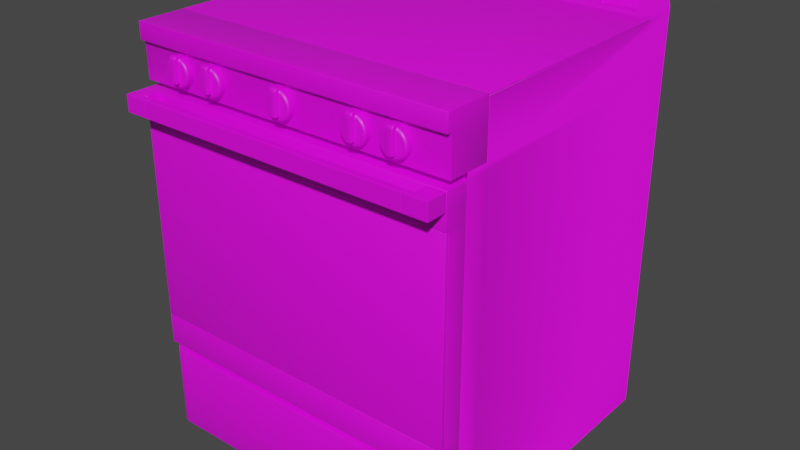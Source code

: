 # Source: Stove_2_.blend  (saved by Blender 3.2.14; exported with 4.5.12 LTS)
import bpy
from mathutils import Matrix  # noqa: F401  (used for matrix-valued properties, if any)

bpy.ops.wm.read_factory_settings(use_empty=True)
scene = bpy.context.scene
scene.name = 'Scene'

# ---- collections
col_collection = bpy.data.collections.new('Collection'); scene.collection.children.link(col_collection)
col_ref = bpy.data.collections.new('Ref'); scene.collection.children.link(col_ref)

# ---- images (referenced by path relative to the original .blend; pixels are not part of the script)
import os
ASSET_DIR = os.environ.get("B2B_ASSET_DIR", "")  # directory of the original .blend (textures are referenced by path, not embedded)
HERE = os.path.dirname(os.path.abspath(__file__))  # packed textures are extracted next to this script under _unpacked/

def load_image(name, relpath, width, height, colorspace="sRGB"):
    """Load a texture the original file referenced (path relative to the .blend, or extracted next to this script)."""
    p = next((c for c in (os.path.join(HERE, relpath), os.path.join(ASSET_DIR, relpath)) if relpath and os.path.exists(c)), "")
    if p:
        img = bpy.data.images.load(p, check_existing=True)
        img.name = name
    else:  # same state as the original file: an image datablock whose file is absent (Cycles renders it pink)
        img = bpy.data.images.new(name, width, height)
        img.source = "FILE"
        img.filepath = "//" + (relpath or name)
    img.colorspace_settings.name = colorspace
    return img
img_stove_picture_above_psd_001 = load_image('Stove picture above.psd.001', 'texture pictures/Stove picture above.psd', 1024, 1024, 'sRGB')

# ---- materials (node trees are filled in below, after node groups)
mat_material_001 = bpy.data.materials.new('Material.001')
mat_material_001.use_transparent_shadow = False

# ---- material node trees
mat_material_001.use_nodes = True; mat_material_001.node_tree.nodes.clear()
_N = mat_material_001.node_tree.nodes; _L = mat_material_001.node_tree.links
n0 = _N.new('ShaderNodeBsdfPrincipled'); n0.name = 'Principled BSDF'; n0.location = (10, 300)
n0.distribution = 'GGX'
n0.subsurface_method = 'RANDOM_WALK_SKIN'
n0.inputs[3].default_value = 1.45
n0.inputs[27].default_value = (0.0, 0.0, 0.0, 1.0)
n0.inputs[28].default_value = 1.0
n1 = _N.new('ShaderNodeOutputMaterial'); n1.name = 'Material Output'; n1.location = (300, 300)
n2 = _N.new('ShaderNodeTexImage'); n2.name = 'Image Texture'; n2.location = (-329, 52)
n2.image = img_stove_picture_above_psd_001
_L.new(n0.outputs[0], n1.inputs[0])
_L.new(n2.outputs[0], n0.inputs[0])
n1.is_active_output = True

# ---- world
world_world = bpy.data.worlds.new('World'); scene.world = world_world
world_world.use_nodes = True; world_world.node_tree.nodes.clear()
_N = world_world.node_tree.nodes; _L = world_world.node_tree.links
n0 = _N.new('ShaderNodeOutputWorld'); n0.name = 'World Output'; n0.location = (300, 300)
n1 = _N.new('ShaderNodeBackground'); n1.name = 'Background'; n1.location = (10, 300)
n1.inputs[0].default_value = (0.05088, 0.05088, 0.05088, 1.0)
_L.new(n1.outputs[0], n0.inputs[0])
n0.is_active_output = True
world_world.color = (0.05088, 0.05088, 0.05088)
world_world.use_sun_shadow = False
world_world.sun_shadow_jitter_overblur = 0.0

# ---- meshes
me_cube_001 = bpy.data.meshes.new('Cube.001')
me_cube_001.from_pydata([(-0.3794, -0.3456, 0.0), (-0.3794, -0.3456, 0.9493), (-0.3794, 0.3794, 0.0), (-0.3794, 0.3794, 0.9493), (0.3794, -0.3456, 0.0), (0.3794, -0.3456, 0.9493), (0.3794, 0.3794, 0.0), (-0.3794, -0.3456, 0.0), (-0.3794, -0.3456, 0.9493), (0.3794, -0.3456, 0.0), (0.3794, -0.3456, 0.9493), (-0.3794, 0.3794, 0.9493), (0.3794, 0.3794, 0.0), (-0.3794, 0.3794, 0.0), (-0.3794, -0.2346, 0.0), (0.3794, -0.2346, 0.0), (-0.3794, -0.3456, 0.1966), (-0.3794, -0.3456, 0.2108), (-0.3794, 0.3794, 0.1966), (-0.3794, 0.3794, 0.2108), (0.3794, 0.3794, 0.1966), (0.3794, 0.3794, 0.2108), (0.3794, -0.3456, 0.1966), (0.3794, -0.3456, 0.2108), (0.3794, -0.3456, 0.2108), (0.3794, -0.3456, 0.1967), (-0.3794, -0.3456, 0.1967), (-0.3794, -0.3456, 0.2108), (0.3794, 0.3794, 0.1967), (0.3794, 0.3794, 0.2108), (-0.3794, 0.3794, 0.2108), (-0.3794, 0.3794, 0.1967), (-0.3794, -0.2346, 0.1967), (-0.3794, -0.2346, 0.2108), (0.3794, -0.2346, 0.2108), (0.3794, -0.2346, 0.1967), (-0.3794, -0.3456, 0.8122), (-0.3794, -0.3456, 0.8264), (-0.3794, 0.3794, 0.8122), (-0.3794, 0.3794, 0.8264), (0.3794, 0.3794, 0.8122), (0.3794, 0.3794, 0.8264), (0.3794, -0.3456, 0.8122), (0.3794, -0.3456, 0.8264), (0.3794, -0.3456, 0.8264), (0.3794, -0.3456, 0.8122), (-0.3794, -0.3456, 0.8122), (-0.3794, -0.3456, 0.8264), (0.3794, 0.3794, 0.8122), (0.3794, 0.3794, 0.8264), (-0.3794, 0.3794, 0.8264), (-0.3794, 0.3794, 0.8122), (-0.3794, -0.2346, 0.8122), (-0.3794, -0.2346, 0.8263), (0.3794, -0.2346, 0.8263), (0.3794, -0.2346, 0.8122), (-0.3794, -0.2901, 0.0), (0.3794, -0.2901, 0.0), (-0.3794, -0.2901, 0.2108), (-0.3794, -0.2901, 0.1967), (0.3794, -0.2901, 0.2108), (0.3794, -0.2901, 0.1967), (-0.3794, -0.2901, 0.8264), (-0.3794, -0.2901, 0.8122), (0.3794, -0.2901, 0.8264), (0.3794, -0.2901, 0.8122), (-0.3794, 0.3794, 0.9449), (0.3794, 0.3794, 0.9449), (-0.3794, 0.3794, 0.9449), (0.3794, 0.3794, 0.9449), (0.3794, -0.2346, 0.9449), (-0.3794, -0.2346, 0.9449), (0.3794, 0.3042, 0.9449), (-0.3794, 0.3042, 0.9449)], [(7, 0), (11, 3), (10, 5), (1, 8), (4, 9), (17, 27), (26, 16), (24, 23), (22, 25), (37, 47), (46, 36), (44, 43), (42, 45)], [(2, 6, 12, 13), (33, 30, 31, 32), (49, 69, 72, 70, 54), (14, 32, 31, 13), (58, 63, 52, 33), (21, 40, 48, 29), (30, 51, 38, 19), (19, 38, 40, 21), (48, 55, 34, 29), (52, 51, 30, 33), (13, 31, 18, 2), (56, 59, 32, 14), (2, 18, 20, 6), (6, 20, 28, 12), (29, 34, 35, 28), (53, 50, 51, 52), (58, 33, 32, 59), (21, 29, 28, 20), (19, 21, 20, 18), (30, 19, 18, 31), (49, 54, 55, 48), (12, 28, 35, 15), (62, 53, 52, 63), (41, 49, 48, 40), (39, 41, 40, 38), (50, 39, 38, 51), (54, 64, 65, 55), (34, 60, 61, 35), (15, 35, 61, 57), (34, 55, 65, 60), (14, 15, 57, 56), (53, 71, 73, 68, 50), (66, 73, 71, 70, 72, 67), (39, 66, 67, 41), (50, 68, 66, 39), (41, 67, 69, 49), (71, 53, 54, 70), (62, 64, 54, 53), (65, 64, 62, 63, 58, 59, 56, 57, 61, 60), (13, 12, 15, 14)])
me_cube_001.polygons.foreach_set('use_smooth', [True] * 40)
_uv = me_cube_001.uv_layers.new(name='UVMap')
_uv.uv.foreach_set('vector', [0.8974, 0.9323, 0.8974, 0.9323, 0.8974, 0.9323, 0.8974, 0.9323, 0.1931, 0.4639, 0.1951, 0.4639, 0.1951, 0.4635, 0.1931, 0.4635, 0.1955, 0.5162, 0.1955, 0.52, 0.1957, 0.52, 0.1975, 0.52, 0.1975, 0.5162, 0.1931, 0.4571, 0.1931, 0.4635, 0.1951, 0.4635, 0.1951, 0.4571, 0.1307, 0.4981, 0.1307, 0.4886, 0.1311, 0.4886, 0.1311, 0.4981, 0.2555, 0.2366, 0.2555, 0.04733, 0.2555, 0.04733, 0.2555, 0.2366, 0.2163, 0.5452, 0.2163, 0.3559, 0.2163, 0.3559, 0.2163, 0.5452, 0.1953, 0.5131, 0.1953, 0.4935, 0.1929, 0.4935, 0.1929, 0.5131, 0.1955, 0.5157, 0.1975, 0.5157, 0.1975, 0.496, 0.1955, 0.496, 0.1931, 0.4836, 0.1951, 0.4836, 0.1951, 0.4639, 0.1931, 0.4639, 0.8974, 0.9323, 0.8974, 0.9323, 0.8974, 0.9323, 0.8974, 0.9323, 0.1307, 0.5014, 0.1307, 0.4983, 0.1311, 0.4983, 0.1311, 0.5014, 0.1953, 0.52, 0.1953, 0.5136, 0.1929, 0.5136, 0.1929, 0.52, 0.8974, 0.9323, 0.8974, 0.9323, 0.8974, 0.9323, 0.8974, 0.9323, 0.1955, 0.496, 0.1975, 0.496, 0.1975, 0.4956, 0.1955, 0.4956, 0.1931, 0.4841, 0.1951, 0.4841, 0.1951, 0.4836, 0.1931, 0.4836, 0.1307, 0.4981, 0.1311, 0.4981, 0.1311, 0.4983, 0.1307, 0.4983, 0.8974, 0.9323, 0.8974, 0.9323, 0.8974, 0.9323, 0.8974, 0.9323, 0.1953, 0.5131, 0.1929, 0.5131, 0.1929, 0.5136, 0.1953, 0.5136, 0.8974, 0.9323, 0.8974, 0.9323, 0.8974, 0.9323, 0.8974, 0.9323, 0.1955, 0.5162, 0.1975, 0.5162, 0.1975, 0.5157, 0.1955, 0.5157, 0.1955, 0.4891, 0.1955, 0.4956, 0.1975, 0.4956, 0.1975, 0.4891, 0.1307, 0.4884, 0.1311, 0.4884, 0.1311, 0.4886, 0.1307, 0.4886, 0.4638, 0.9318, 0.4638, 0.9318, 0.4638, 0.9318, 0.4638, 0.9318, 0.1953, 0.493, 0.1929, 0.493, 0.1929, 0.4935, 0.1953, 0.4935, 0.4449, 0.8889, 0.4449, 0.8889, 0.4449, 0.8889, 0.4449, 0.8889, 0.1407, 0.473, 0.1411, 0.473, 0.1411, 0.4732, 0.1407, 0.4732, 0.1407, 0.4827, 0.1411, 0.4827, 0.1411, 0.4829, 0.1407, 0.4829, 0.1407, 0.486, 0.1407, 0.4829, 0.1411, 0.4829, 0.1411, 0.486, 0.1407, 0.4827, 0.1407, 0.4732, 0.1411, 0.4732, 0.1411, 0.4827, 0.4948, 0.005546, 0.4948, 0.2444, 0.4774, 0.2444, 0.4774, 0.005546, 0.1931, 0.4841, 0.1931, 0.488, 0.1948, 0.488, 0.1951, 0.488, 0.1951, 0.4841, 0.6706, 0.4944, 0.647, 0.4944, 0.4774, 0.4944, 0.4774, 0.2555, 0.647, 0.2555, 0.6706, 0.2555, 0.1953, 0.493, 0.1953, 0.4891, 0.1929, 0.4891, 0.1929, 0.493, 0.2163, 0.3514, 0.2163, 0.3141, 0.2163, 0.3141, 0.2163, 0.3514, 0.2555, 0.04287, 0.2555, 0.005546, 0.2555, 0.005546, 0.2555, 0.04287, 0.1592, 0.6226, 0.1966, 0.6226, 0.1966, 0.8615, 0.1592, 0.8615, 0.5059, 0.9943, 0.5059, 0.7554, 0.5234, 0.7554, 0.5234, 0.9943, 0.1564, 0.5227, 0.1564, 0.524, 0.09274, 0.524, 0.09274, 0.5227, 0.09274, 0.4665, 0.09274, 0.4652, 0.09274, 0.4468, 0.1564, 0.4468, 0.1564, 0.4652, 0.1564, 0.4665, 0.6881, 0.005546, 0.6881, 0.2444, 0.4948, 0.2444, 0.4948, 0.005546])
me_cube_001.materials.append(mat_material_001)
me_cube_001.update()
me_cube_002 = bpy.data.meshes.new('Cube.002')
me_cube_002.from_pydata([(-0.3794, -0.3456, 0.9493), (0.3794, -0.3456, 0.9493), (0.3794, -0.2346, 0.9493), (-0.3794, -0.2346, 0.9493), (-0.3794, -0.2346, 0.8263), (0.3794, -0.2346, 0.8263), (-0.3794, -0.3456, 0.9106), (0.3794, -0.3456, 0.9106), (0.3794, -0.2346, 0.9106), (-0.3794, -0.2346, 0.9106), (0.3794, -0.3351, 0.9493), (-0.3794, -0.3351, 0.9493), (-0.3794, -0.3351, 0.8264), (0.3794, -0.3351, 0.8264), (-0.3794, -0.3351, 0.9106), (0.3794, -0.3351, 0.9106)], [], [(13, 12, 4, 5), (15, 10, 1, 7), (10, 11, 0, 1), (9, 8, 5, 4), (14, 11, 3, 9), (0, 6, 7, 1), (12, 14, 9, 4), (3, 2, 8, 9), (5, 8, 15, 13), (15, 14, 12, 13), (6, 0, 11, 14), (2, 3, 11, 10), (8, 2, 10, 15), (6, 14, 15, 7)])
me_cube_002.polygons.foreach_set('use_smooth', [True] * 14)
_uv = me_cube_002.uv_layers.new(name='UVMap')
_uv.uv.foreach_set('vector', [0.188, 0.4894, 0.4269, 0.4874, 0.4271, 0.5191, 0.1883, 0.5211, 0.1063, 0.5019, 0.1063, 0.5094, 0.103, 0.5094, 0.103, 0.5019, 0.8618, 0.5055, 0.8618, 0.7443, 0.8585, 0.7443, 0.8585, 0.5055, 0.4203, 0.8242, 0.4203, 0.5853, 0.4468, 0.5853, 0.4468, 0.8242, 0.1346, 0.4713, 0.1346, 0.4788, 0.103, 0.4788, 0.103, 0.4713, 0.4302, 0.4616, 0.4299, 0.4738, 0.1911, 0.469, 0.1913, 0.4568, 0.1346, 0.455, 0.1346, 0.4713, 0.103, 0.4713, 0.103, 0.455, 0.4081, 0.8242, 0.4081, 0.5853, 0.4203, 0.5853, 0.4203, 0.8242, 0.138, 0.4856, 0.138, 0.5019, 0.1063, 0.5019, 0.1063, 0.4856, 0.4253, 0.4885, 0.1865, 0.491, 0.1862, 0.4645, 0.4251, 0.462, 0.138, 0.4713, 0.138, 0.4788, 0.1346, 0.4788, 0.1346, 0.4713, 0.9338, 0.5312, 0.5888, 0.5261, 0.5896, 0.4867, 0.9346, 0.4919, 0.138, 0.5019, 0.138, 0.5094, 0.1063, 0.5094, 0.1063, 0.5019, 0.3424, 0.4802, 0.3425, 0.4835, 0.1037, 0.488, 0.1036, 0.4847])
me_cube_002.materials.append(mat_material_001)
me_cube_002.update()
me_cube_003 = bpy.data.meshes.new('Cube.003')
me_cube_003.from_pydata([(0.3794, -0.3456, 0.2108), (-0.3794, -0.3456, 0.2108), (0.3794, -0.3456, 0.8122), (-0.3794, -0.3456, 0.8122), (-0.3794, -0.2901, 0.2108), (0.3794, -0.2901, 0.2108), (-0.3794, -0.2901, 0.8122), (0.3794, -0.2901, 0.8122), (-0.3794, -0.3456, 0.2823), (0.3794, -0.3456, 0.2823), (0.3794, -0.2901, 0.2823), (-0.3794, -0.2901, 0.2823), (0.3794, -0.3456, 0.7353), (-0.3794, -0.3456, 0.7353), (0.3794, -0.2901, 0.7353), (-0.3794, -0.2901, 0.7353), (0.3794, -0.3374, 0.2108), (-0.3794, -0.3374, 0.8122), (-0.3794, -0.3374, 0.2108), (0.3794, -0.3374, 0.8122), (-0.3794, -0.3374, 0.2823), (0.3794, -0.3374, 0.2823), (-0.3794, -0.3374, 0.7353), (0.3794, -0.3374, 0.7353), (0.3794, -0.2901, 0.293), (0.3794, -0.2901, 0.7246), (-0.3794, -0.2901, 0.7246), (-0.3794, -0.2901, 0.293), (0.3794, -0.3374, 0.293), (0.3794, -0.3374, 0.7246), (-0.3794, -0.3374, 0.7246), (-0.3794, -0.3374, 0.293), (0.3794, -0.3456, 0.7737), (-0.3794, -0.3456, 0.7737), (0.3794, -0.2901, 0.7737), (-0.3794, -0.2901, 0.7737), (-0.3794, -0.3374, 0.7737), (0.3794, -0.3374, 0.7737)], [], [(37, 19, 2, 32), (36, 17, 6, 35), (9, 8, 1, 0), (18, 20, 11, 4), (16, 21, 9, 0), (28, 31, 20, 21), (20, 31, 27, 11), (10, 24, 28, 21), (5, 10, 21, 16), (1, 8, 20, 18), (7, 6, 17, 19), (33, 3, 17, 36), (34, 7, 19, 37), (30, 22, 15, 26), (25, 14, 23, 29), (12, 13, 22, 23), (25, 29, 28, 24), (30, 26, 27, 31), (24, 27, 26, 25), (29, 30, 31, 28), (34, 35, 6, 7), (19, 17, 3, 2), (0, 1, 18, 16), (4, 5, 16, 18), (5, 4, 11, 10), (35, 34, 14, 15), (23, 22, 30, 29), (3, 33, 32, 2), (14, 34, 37, 23), (13, 33, 36, 22), (27, 24, 10, 11), (22, 36, 35, 15), (23, 37, 32, 12), (15, 14, 25, 26), (8, 9, 21, 20), (32, 33, 13, 12)])
me_cube_003.polygons.foreach_set('use_smooth', [True] * 36)
_uv = me_cube_003.uv_layers.new(name='UVMap')
_uv.uv.foreach_set('vector', [0.1423, 0.4792, 0.1423, 0.4841, 0.1421, 0.4841, 0.1421, 0.4792, 0.1463, 0.4859, 0.1472, 0.486, 0.1472, 0.492, 0.1463, 0.4919, 0.3849, 0.5065, 0.146, 0.5098, 0.1457, 0.4873, 0.3846, 0.484, 0.1451, 0.48, 0.1468, 0.4801, 0.1468, 0.4861, 0.1451, 0.486, 0.1589, 0.4693, 0.1573, 0.4692, 0.1573, 0.4682, 0.1589, 0.4683, 0.8384, 0.2444, 0.8384, 0.005546, 0.8418, 0.005546, 0.8418, 0.2444, 0.1468, 0.4801, 0.147, 0.4801, 0.147, 0.4861, 0.1468, 0.4861, 0.1573, 0.4752, 0.157, 0.4752, 0.1571, 0.4692, 0.1573, 0.4692, 0.1589, 0.4753, 0.1573, 0.4752, 0.1573, 0.4692, 0.1589, 0.4693, 0.1451, 0.479, 0.1468, 0.4791, 0.1468, 0.4801, 0.1451, 0.48, 0.1615, 0.4917, 0.1441, 0.4913, 0.1441, 0.4852, 0.1615, 0.4857, 0.158, 0.4798, 0.1589, 0.4798, 0.1589, 0.4809, 0.158, 0.4808, 0.146, 0.4745, 0.1451, 0.4745, 0.1451, 0.4685, 0.146, 0.4685, 0.1569, 0.4807, 0.1572, 0.4808, 0.1571, 0.4868, 0.1569, 0.4868, 0.1471, 0.4746, 0.1469, 0.4746, 0.1469, 0.4686, 0.1472, 0.4686, 0.6778, 0.9943, 0.6778, 0.7554, 0.6803, 0.7554, 0.6803, 0.9943, 0.1471, 0.4746, 0.1472, 0.4686, 0.1571, 0.4692, 0.157, 0.4752, 0.1569, 0.4807, 0.1569, 0.4868, 0.147, 0.4861, 0.147, 0.4801, 0.6408, 0.5055, 0.6408, 0.7443, 0.5049, 0.7443, 0.5049, 0.5055, 0.7026, 0.2444, 0.7026, 0.005546, 0.8384, 0.005546, 0.8384, 0.2444, 0.4895, 0.5055, 0.4895, 0.7443, 0.4774, 0.7443, 0.4774, 0.5055, 0.1615, 0.4857, 0.1441, 0.4852, 0.1441, 0.4842, 0.1615, 0.4847, 0.1394, 0.4981, 0.1394, 0.4721, 0.1396, 0.4721, 0.1396, 0.4981, 0.1407, 0.4721, 0.1407, 0.4981, 0.1396, 0.4981, 0.1396, 0.4721, 0.6667, 0.5055, 0.6667, 0.7443, 0.6442, 0.7443, 0.6442, 0.5055, 0.4895, 0.7443, 0.4895, 0.5055, 0.5016, 0.5055, 0.5016, 0.7443, 0.6992, 0.2444, 0.6992, 0.005546, 0.7026, 0.005546, 0.7026, 0.2444, 0.08308, 0.8319, 0.08315, 0.8148, 0.4695, 0.8167, 0.4695, 0.8338, 0.1469, 0.4746, 0.146, 0.4745, 0.146, 0.4685, 0.1469, 0.4686, 0.1572, 0.4797, 0.158, 0.4798, 0.158, 0.4808, 0.1572, 0.4808, 0.6408, 0.7443, 0.6408, 0.5055, 0.6442, 0.5055, 0.6442, 0.7443, 0.1572, 0.4808, 0.158, 0.4808, 0.158, 0.4868, 0.1571, 0.4868, 0.1469, 0.4686, 0.146, 0.4685, 0.146, 0.4675, 0.1469, 0.4675, 0.5016, 0.7443, 0.5016, 0.5055, 0.5049, 0.5055, 0.5049, 0.7443, 0.6914, 0.9943, 0.6914, 0.7554, 0.694, 0.7554, 0.694, 0.9943, 0.4695, 0.8167, 0.08315, 0.8148, 0.08321, 0.7976, 0.4696, 0.7996])
me_cube_003.materials.append(mat_material_001)
me_cube_003.update()
me_cube_004 = bpy.data.meshes.new('Cube.004')
me_cube_004.from_pydata([(-0.3794, -0.2901, 0.0), (0.3794, -0.2901, 0.0), (-0.3794, -0.2901, 0.1967), (0.3794, -0.2901, 0.1967), (-0.3548, -0.3456, 0.0), (-0.3794, -0.321, 0.0), (-0.3642, -0.3437, 0.0), (-0.3722, -0.3384, 0.0), (-0.3775, -0.3304, 0.0), (0.3794, -0.321, 0.0), (0.3548, -0.3456, 0.0), (0.3775, -0.3304, 0.0), (0.3722, -0.3384, 0.0), (0.3642, -0.3437, 0.0), (0.3548, -0.3456, 0.1967), (0.3794, -0.321, 0.1967), (0.3642, -0.3437, 0.1967), (0.3722, -0.3384, 0.1967), (0.3775, -0.3304, 0.1967), (-0.3794, -0.321, 0.1967), (-0.3548, -0.3456, 0.1967), (-0.3775, -0.3304, 0.1967), (-0.3722, -0.3384, 0.1967), (-0.3642, -0.3437, 0.1967)], [], [(10, 14, 20, 4), (2, 19, 21, 22, 23, 20, 14, 16, 17, 18, 15, 3), (1, 3, 15, 9), (0, 1, 9, 11, 12, 13, 10, 4, 6, 7, 8, 5), (1, 0, 2, 3), (19, 5, 8, 21), (21, 8, 7, 22), (22, 7, 6, 23), (23, 6, 4, 20), (9, 15, 18, 11), (11, 18, 17, 12), (12, 17, 16, 13), (13, 16, 14, 10), (5, 19, 2, 0)])
me_cube_004.polygons.foreach_set('use_smooth', [True] * 14)
_uv = me_cube_004.uv_layers.new(name='UVMap')
_uv.uv.foreach_set('vector', [0.1059, 0.5282, 0.105, 0.444, 0.4522, 0.4411, 0.4531, 0.5253, 0.1314, 0.4777, 0.1315, 0.4874, 0.1314, 0.4904, 0.1311, 0.493, 0.1307, 0.4947, 0.1302, 0.4954, 0.09352, 0.5038, 0.09303, 0.5033, 0.09261, 0.5017, 0.09232, 0.4993, 0.0922, 0.4963, 0.09214, 0.4866, 0.1042, 0.4504, 0.1042, 0.5123, 0.09448, 0.5123, 0.09448, 0.4504, 0.3937, 0.4788, 0.1549, 0.474, 0.1551, 0.4643, 0.1557, 0.4614, 0.1574, 0.4589, 0.16, 0.4573, 0.163, 0.4567, 0.3863, 0.4612, 0.3892, 0.4618, 0.3917, 0.4635, 0.3934, 0.4661, 0.3939, 0.4691, 0.8973, 0.2555, 0.8973, 0.4944, 0.8354, 0.4944, 0.8354, 0.2555, 0.1209, 0.4504, 0.1209, 0.5123, 0.1179, 0.5123, 0.1179, 0.4504, 0.1179, 0.4504, 0.1179, 0.5123, 0.1152, 0.5123, 0.1152, 0.4504, 0.08561, 0.4894, 0.1475, 0.4894, 0.1475, 0.4919, 0.08561, 0.4919, 0.1121, 0.4969, 0.174, 0.4969, 0.174, 0.4999, 0.1121, 0.4999, 0.09448, 0.4504, 0.09448, 0.5123, 0.09147, 0.5123, 0.09147, 0.4504, 0.09147, 0.4504, 0.09147, 0.5123, 0.08881, 0.5123, 0.08881, 0.4504, 0.1421, 0.4575, 0.1456, 0.5193, 0.1431, 0.5194, 0.1395, 0.4576, 0.1395, 0.4576, 0.1431, 0.5194, 0.1402, 0.5196, 0.1366, 0.4578, 0.1209, 0.5123, 0.1209, 0.4504, 0.1306, 0.4504, 0.1306, 0.5123])
me_cube_004.materials.append(mat_material_001)
me_cube_004.update()
me_cube_005 = bpy.data.meshes.new('Cube.005')
me_cube_005.from_pydata([(0.3794, -0.2346, 0.9493), (-0.3794, -0.2346, 0.9493), (-0.3794, 0.3042, 0.9493), (0.3794, 0.3042, 0.9493), (0.3794, -0.2346, 0.9449), (-0.3794, -0.2346, 0.9449), (0.3794, 0.3042, 0.9449), (-0.3794, 0.3042, 0.9449)], [], [(5, 1, 2, 7), (3, 2, 1, 0), (6, 3, 0, 4), (3, 6, 7, 2), (1, 5, 4, 0), (6, 4, 5, 7)])
me_cube_005.polygons.foreach_set('use_smooth', [True] * 6)
_uv = me_cube_005.uv_layers.new(name='UVMap')
_uv.uv.foreach_set('vector', [0.7563, 0.797, 0.7549, 0.797, 0.7549, 0.6274, 0.7563, 0.6274, 0.9689, 0.8343, 0.5519, 0.8334, 0.5526, 0.5449, 0.9696, 0.5458, 0.7439, 0.797, 0.7425, 0.797, 0.7425, 0.6274, 0.7439, 0.6274, 0.7176, 0.7554, 0.719, 0.7554, 0.719, 0.9943, 0.7176, 0.9943, 0.7051, 0.7554, 0.7065, 0.7554, 0.7065, 0.9943, 0.7051, 0.9943, 0.8474, 0.7443, 0.6778, 0.7443, 0.6778, 0.5055, 0.8474, 0.5055])
me_cube_005.materials.append(mat_material_001)
me_cube_005.update()
me_circle = bpy.data.meshes.new('Circle')
me_circle.from_pydata([(0.0, -5.051e-09, 0.031), (-0.008024, -4.879e-09, 0.02995), (-0.0155, -4.374e-09, 0.02685), (-0.02192, -3.572e-09, 0.02192), (-0.02685, -2.526e-09, 0.0155), (-0.02995, -1.307e-09, 0.008024), (-0.031, 2.208e-16, -1.355e-09), (-0.02995, 1.307e-09, -0.008024), (-0.02685, 2.526e-09, -0.0155), (-0.02192, 3.572e-09, -0.02192), (-0.0155, 4.374e-09, -0.02685), (-0.008024, 4.879e-09, -0.02995), (2.71e-09, 5.051e-09, -0.031), (0.008024, 4.879e-09, -0.02995), (0.0155, 4.374e-09, -0.02685), (0.02192, 3.572e-09, -0.02192), (0.02685, 2.526e-09, -0.0155), (0.02995, 1.307e-09, -0.008024), (0.031, -6.023e-17, 3.697e-10), (0.02995, -1.307e-09, 0.008024), (0.02685, -2.526e-09, 0.0155), (0.02192, -3.572e-09, 0.02192), (0.0155, -4.374e-09, 0.02685), (0.008024, -4.879e-09, 0.02995), (0.008024, -0.01709, -0.0194), (-0.008024, -0.01709, -0.0194), (-0.008024, -4.879e-09, 0.03508), (-3.475e-10, -5.051e-09, 0.03508), (0.008024, -4.879e-09, 0.03508), (0.008024, -0.02176, 0.03508), (-4.493e-11, -0.02623, 0.03061), (0.008024, -0.02623, 0.03061), (0.008024, -0.02623, -0.0194), (-0.008024, -0.02623, -0.0194), (-0.008024, -0.01367, 0.02995), (-0.008024, -0.01709, 0.02624), (-0.008024, -0.02176, 0.03508), (-0.0155, -0.01367, 0.02685), (-0.01378, -0.01709, 0.02386), (-0.02192, -0.01367, 0.02192), (-0.01948, -0.01709, 0.01948), (-0.02685, -0.01367, 0.0155), (-0.02386, -0.01709, 0.01378), (-0.02995, -0.01367, 0.008024), (-0.02661, -0.01709, 0.007131), (-0.031, -0.01367, -1.355e-09), (-0.02755, -0.01709, -1.222e-09), (-0.02995, -0.01367, -0.008024), (-0.02661, -0.01709, -0.007131), (-0.02685, -0.01367, -0.0155), (-0.02386, -0.01709, -0.01378), (-0.02192, -0.01367, -0.02192), (-0.01948, -0.01709, -0.01948), (-0.0155, -0.01367, -0.02685), (-0.01378, -0.01709, -0.02386), (-0.008024, -0.01367, -0.02995), (-0.007131, -0.01709, -0.02661), (2.71e-09, -0.01367, -0.031), (2.241e-09, -0.01709, -0.02755), (0.008024, -0.01367, -0.02995), (0.007131, -0.01709, -0.02661), (0.0155, -0.01367, -0.02685), (0.01378, -0.01709, -0.02386), (0.02192, -0.01367, -0.02192), (0.01948, -0.01709, -0.01948), (0.02685, -0.01367, -0.0155), (0.02386, -0.01709, -0.01378), (0.02995, -0.01367, -0.008024), (0.02661, -0.01709, -0.007131), (0.031, -0.01367, 3.697e-10), (0.02755, -0.01709, -3.783e-10), (0.02995, -0.01367, 0.008024), (0.02661, -0.01709, 0.007131), (0.02685, -0.01367, 0.0155), (0.02386, -0.01709, 0.01378), (0.02192, -0.01367, 0.02192), (0.01948, -0.01709, 0.01948), (0.0155, -0.01367, 0.02685), (0.01378, -0.01709, 0.02386), (0.008024, -0.01709, 0.02624), (0.008024, -0.01367, 0.02995), (-4.657e-09, -0.01709, -0.0214), (-4.649e-09, -0.02623, -0.0214), (0.008024, -0.02623, 0.0229), (0.008024, -0.02623, 0.01585), (0.008024, -0.02623, 0.008797), (0.008024, -0.02623, 0.001747), (0.008024, -0.02623, -0.005303), (0.008024, -0.02623, -0.01235), (-0.008024, -0.02623, 0.0229), (-0.008024, -0.02623, 0.01585), (-0.008024, -0.02623, 0.008797), (-0.008024, -0.02623, 0.001747), (-0.008024, -0.02623, -0.005303), (-0.008024, -0.02623, -0.01235), (-6.642e-10, -0.02623, 0.02261), (-1.328e-09, -0.02623, 0.01528), (-1.993e-09, -0.02623, 0.007942), (-2.657e-09, -0.02623, 0.0006075), (-3.321e-09, -0.02623, -0.006727), (-3.985e-09, -0.02623, -0.01406), (0.008024, -0.01709, 0.02068), (0.008024, -0.01709, 0.01445), (0.008024, -0.01709, 0.007935), (0.008024, -0.01709, 0.001322), (0.008024, -0.01709, -0.005315), (0.008024, -0.01709, -0.01191), (-0.008024, -0.01709, 0.02068), (-0.008024, -0.01709, 0.01445), (-0.008024, -0.01709, 0.007935), (-0.008024, -0.01709, 0.001322), (-0.008024, -0.01709, -0.005315), (-0.008024, -0.01709, -0.01191), (-0.008024, -0.02623, 0.03061), (-3.475e-10, -0.02176, 0.03508)], [], [(18, 19, 71, 69), (11, 12, 57, 55), (4, 5, 43, 41), (19, 20, 73, 71), (12, 13, 59, 57), (5, 6, 45, 43), (20, 21, 75, 73), (13, 14, 61, 59), (6, 7, 47, 45), (21, 22, 77, 75), (14, 15, 63, 61), (7, 8, 49, 47), (22, 23, 80, 77), (15, 16, 65, 63), (8, 9, 51, 49), (101, 79, 31, 83), (23, 0, 27, 28), (16, 17, 67, 65), (9, 10, 53, 51), (2, 3, 39, 37), (94, 112, 25, 33), (17, 18, 69, 67), (10, 11, 55, 53), (3, 4, 41, 39), (27, 26, 36, 114), (28, 27, 114, 29), (1, 2, 37, 34), (0, 1, 26, 27), (83, 31, 30, 95), (1, 34, 36, 26), (29, 80, 23, 28), (25, 81, 82, 33), (34, 35, 113, 36), (79, 80, 29, 31), (38, 35, 34, 37), (40, 38, 37, 39), (42, 40, 39, 41), (44, 42, 41, 43), (46, 44, 43, 45), (48, 46, 45, 47), (50, 48, 47, 49), (52, 50, 49, 51), (54, 52, 51, 53), (56, 54, 53, 55), (58, 56, 55, 57), (60, 58, 57, 59), (62, 60, 59, 61), (64, 62, 61, 63), (66, 64, 63, 65), (68, 66, 65, 67), (70, 68, 67, 69), (72, 70, 69, 71), (74, 72, 71, 73), (76, 74, 73, 75), (78, 76, 75, 77), (79, 78, 77, 80), (25, 56, 58, 81), (52, 54, 56, 25), (82, 81, 24, 32), (101, 76, 78, 79), (95, 30, 113, 89), (24, 60, 62, 64), (81, 58, 60, 24), (40, 107, 35, 38), (82, 100, 94, 33), (100, 99, 93, 94), (99, 98, 92, 93), (98, 97, 91, 92), (97, 96, 90, 91), (96, 95, 89, 90), (32, 88, 100, 82), (88, 87, 99, 100), (87, 86, 98, 99), (86, 85, 97, 98), (85, 84, 96, 97), (84, 83, 95, 96), (102, 101, 83, 84), (102, 74, 76, 101), (103, 102, 84, 85), (103, 72, 74, 102), (104, 103, 85, 86), (104, 70, 72, 103), (105, 104, 86, 87), (105, 68, 70, 104), (106, 105, 87, 88), (106, 66, 68, 105), (24, 106, 88, 32), (24, 64, 66, 106), (113, 35, 107, 89), (42, 108, 107, 40), (89, 107, 108, 90), (44, 109, 108, 42), (90, 108, 109, 91), (46, 110, 109, 44), (91, 109, 110, 92), (48, 111, 110, 46), (92, 110, 111, 93), (50, 52, 25, 112), (93, 111, 112, 94), (48, 50, 112, 111), (113, 30, 114, 36), (30, 31, 29, 114), (1, 0, 23, 22, 21, 20, 19, 18, 17, 16, 15, 14, 13, 12, 11, 10, 9, 8, 7, 6, 5, 4, 3, 2)])
me_circle.polygons.foreach_set('use_smooth', [True] * 103)
_uv = me_circle.uv_layers.new(name='UVMap')
_uv.uv.foreach_set('vector', [0.1408, 0.4912, 0.1408, 0.4924, 0.1405, 0.4924, 0.1405, 0.4912, 0.1415, 0.4923, 0.1415, 0.491, 0.1418, 0.491, 0.1418, 0.4923, 0.1722, 0.4885, 0.1722, 0.4897, 0.172, 0.4897, 0.172, 0.4885, 0.1408, 0.4924, 0.1408, 0.4935, 0.1405, 0.4935, 0.1405, 0.4924, 0.1415, 0.491, 0.1415, 0.4898, 0.1418, 0.4898, 0.1418, 0.491, 0.1722, 0.4897, 0.1722, 0.4909, 0.172, 0.4909, 0.172, 0.4897, 0.1408, 0.4935, 0.1408, 0.4945, 0.1405, 0.4945, 0.1405, 0.4935, 0.1415, 0.4898, 0.1415, 0.4887, 0.1418, 0.4887, 0.1418, 0.4898, 0.1722, 0.4909, 0.1722, 0.4921, 0.172, 0.4921, 0.172, 0.4909, 0.1543, 0.488, 0.1543, 0.489, 0.1541, 0.489, 0.1541, 0.488, 0.1415, 0.4887, 0.1415, 0.4878, 0.1418, 0.4878, 0.1418, 0.4887, 0.1722, 0.4921, 0.1722, 0.4932, 0.172, 0.4932, 0.172, 0.4921, 0.1543, 0.489, 0.1543, 0.4901, 0.1541, 0.4901, 0.1541, 0.489, 0.1408, 0.4878, 0.1408, 0.4888, 0.1405, 0.4888, 0.1405, 0.4878, 0.1722, 0.4932, 0.1722, 0.4942, 0.172, 0.4942, 0.172, 0.4932, 0.1465, 0.4779, 0.1465, 0.4771, 0.1467, 0.4764, 0.1467, 0.4776, 0.7942, 0.8735, 0.7927, 0.8714, 0.7937, 0.8705, 0.7954, 0.8724, 0.1408, 0.4888, 0.1408, 0.4899, 0.1405, 0.4899, 0.1405, 0.4888, 0.1415, 0.4945, 0.1415, 0.4934, 0.1418, 0.4934, 0.1418, 0.4945, 0.127, 0.4891, 0.127, 0.4882, 0.1272, 0.4882, 0.1272, 0.4891, 0.1315, 0.4772, 0.1313, 0.4773, 0.1313, 0.4762, 0.1315, 0.4762, 0.1408, 0.4899, 0.1408, 0.4912, 0.1405, 0.4912, 0.1405, 0.4899, 0.1415, 0.4934, 0.1415, 0.4923, 0.1418, 0.4923, 0.1418, 0.4934, 0.1722, 0.4875, 0.1722, 0.4885, 0.172, 0.4885, 0.172, 0.4875, 0.1426, 0.4878, 0.1427, 0.4878, 0.1427, 0.4911, 0.1426, 0.4911, 0.1424, 0.4878, 0.1426, 0.4878, 0.1426, 0.4911, 0.1424, 0.4911, 0.127, 0.4903, 0.127, 0.4891, 0.1272, 0.4891, 0.1272, 0.4903, 0.7927, 0.8714, 0.7908, 0.8698, 0.7919, 0.8687, 0.7937, 0.8705, 0.1336, 0.4784, 0.1336, 0.4773, 0.1338, 0.4773, 0.1338, 0.4785, 0.131, 0.4837, 0.1312, 0.4837, 0.1314, 0.4845, 0.131, 0.4845, 0.1466, 0.4757, 0.1465, 0.4765, 0.1462, 0.4765, 0.1462, 0.4757, 0.1809, 0.4882, 0.1809, 0.4895, 0.1807, 0.4895, 0.1807, 0.4882, 0.1312, 0.4837, 0.1313, 0.4831, 0.1315, 0.4838, 0.1314, 0.4845, 0.1465, 0.4771, 0.1465, 0.4765, 0.1466, 0.4757, 0.1467, 0.4764, 0.1292, 0.4656, 0.1293, 0.4664, 0.1292, 0.4669, 0.1291, 0.4658, 0.1292, 0.4646, 0.1292, 0.4656, 0.1291, 0.4658, 0.1291, 0.4646, 0.1292, 0.4635, 0.1292, 0.4646, 0.1291, 0.4646, 0.1291, 0.4634, 0.1292, 0.4624, 0.1292, 0.4635, 0.1291, 0.4634, 0.1291, 0.4622, 0.1293, 0.4615, 0.1292, 0.4624, 0.1291, 0.4622, 0.1292, 0.4611, 0.1294, 0.4607, 0.1293, 0.4615, 0.1292, 0.4611, 0.1293, 0.4603, 0.1295, 0.4601, 0.1294, 0.4607, 0.1293, 0.4603, 0.1295, 0.4597, 0.1296, 0.4599, 0.1295, 0.4601, 0.1295, 0.4597, 0.1296, 0.4593, 0.1298, 0.4599, 0.1296, 0.4599, 0.1296, 0.4593, 0.1298, 0.4593, 0.1299, 0.4601, 0.1298, 0.4599, 0.1298, 0.4593, 0.1299, 0.4597, 0.13, 0.4607, 0.1299, 0.4601, 0.1299, 0.4597, 0.1301, 0.4603, 0.1301, 0.4615, 0.13, 0.4607, 0.1301, 0.4603, 0.1302, 0.4611, 0.1302, 0.4624, 0.1301, 0.4615, 0.1302, 0.4611, 0.1302, 0.4622, 0.1302, 0.4635, 0.1302, 0.4624, 0.1302, 0.4622, 0.1303, 0.4634, 0.1302, 0.4646, 0.1302, 0.4635, 0.1303, 0.4634, 0.1303, 0.4646, 0.1302, 0.4656, 0.1302, 0.4646, 0.1303, 0.4646, 0.1302, 0.4658, 0.1301, 0.4666, 0.1302, 0.4656, 0.1302, 0.4658, 0.1302, 0.4669, 0.13, 0.4673, 0.1301, 0.4666, 0.1302, 0.4669, 0.1301, 0.4678, 0.1299, 0.4679, 0.13, 0.4673, 0.1301, 0.4678, 0.1299, 0.4684, 0.1298, 0.4682, 0.1299, 0.4679, 0.1299, 0.4684, 0.1298, 0.4687, 0.1296, 0.4682, 0.1298, 0.4682, 0.1298, 0.4687, 0.1296, 0.4687, 0.1295, 0.4679, 0.1296, 0.4682, 0.1296, 0.4687, 0.1295, 0.4684, 0.1298, 0.4609, 0.1299, 0.4601, 0.13, 0.4607, 0.1299, 0.4614, 0.1296, 0.4599, 0.1298, 0.4599, 0.1299, 0.4601, 0.1298, 0.4609, 0.1807, 0.4895, 0.1809, 0.4895, 0.1809, 0.4907, 0.1807, 0.4907, 0.1296, 0.4673, 0.1298, 0.4682, 0.1296, 0.4682, 0.1295, 0.4679, 0.1338, 0.4785, 0.1338, 0.4773, 0.1339, 0.4773, 0.1339, 0.4784, 0.13, 0.4624, 0.1301, 0.4615, 0.1302, 0.4624, 0.1302, 0.4635, 0.1299, 0.4614, 0.13, 0.4607, 0.1301, 0.4615, 0.13, 0.4624, 0.1292, 0.4646, 0.1293, 0.4658, 0.1293, 0.4664, 0.1292, 0.4656, 0.1338, 0.4852, 0.1338, 0.4841, 0.1339, 0.4838, 0.1339, 0.4849, 0.1338, 0.4841, 0.1338, 0.483, 0.1339, 0.4827, 0.1339, 0.4838, 0.1338, 0.483, 0.1338, 0.4818, 0.1339, 0.4817, 0.1339, 0.4827, 0.1338, 0.4818, 0.1338, 0.4807, 0.1339, 0.4806, 0.1339, 0.4817, 0.1338, 0.4807, 0.1338, 0.4796, 0.1339, 0.4795, 0.1339, 0.4806, 0.1338, 0.4796, 0.1338, 0.4785, 0.1339, 0.4784, 0.1339, 0.4795, 0.1336, 0.4849, 0.1336, 0.4838, 0.1338, 0.4841, 0.1338, 0.4852, 0.1336, 0.4838, 0.1336, 0.4827, 0.1338, 0.483, 0.1338, 0.4841, 0.1336, 0.4827, 0.1336, 0.4817, 0.1338, 0.4818, 0.1338, 0.483, 0.1336, 0.4817, 0.1336, 0.4806, 0.1338, 0.4807, 0.1338, 0.4818, 0.1336, 0.4806, 0.1336, 0.4795, 0.1338, 0.4796, 0.1338, 0.4807, 0.1336, 0.4795, 0.1336, 0.4784, 0.1338, 0.4785, 0.1338, 0.4796, 0.1465, 0.4789, 0.1465, 0.4779, 0.1467, 0.4776, 0.1467, 0.4787, 0.1296, 0.4665, 0.1299, 0.4679, 0.1298, 0.4682, 0.1296, 0.4673, 0.1465, 0.4799, 0.1465, 0.4789, 0.1467, 0.4787, 0.1467, 0.4797, 0.1297, 0.4657, 0.13, 0.4673, 0.1299, 0.4679, 0.1296, 0.4665, 0.1465, 0.4809, 0.1465, 0.4799, 0.1467, 0.4797, 0.1467, 0.4808, 0.1298, 0.4649, 0.1301, 0.4666, 0.13, 0.4673, 0.1297, 0.4657, 0.1465, 0.4819, 0.1465, 0.4809, 0.1467, 0.4808, 0.1467, 0.4819, 0.1299, 0.4641, 0.1302, 0.4656, 0.1301, 0.4666, 0.1298, 0.4649, 0.1465, 0.4829, 0.1465, 0.4819, 0.1467, 0.4819, 0.1467, 0.4829, 0.13, 0.4633, 0.1302, 0.4646, 0.1302, 0.4656, 0.1299, 0.4641, 0.1465, 0.484, 0.1465, 0.4829, 0.1467, 0.4829, 0.1467, 0.484, 0.13, 0.4624, 0.1302, 0.4635, 0.1302, 0.4646, 0.13, 0.4633, 0.1315, 0.4838, 0.1313, 0.4831, 0.1313, 0.4823, 0.1315, 0.4826, 0.1292, 0.4635, 0.1294, 0.465, 0.1293, 0.4658, 0.1292, 0.4646, 0.1315, 0.4826, 0.1313, 0.4823, 0.1313, 0.4813, 0.1315, 0.4815, 0.1292, 0.4624, 0.1295, 0.4642, 0.1294, 0.465, 0.1292, 0.4635, 0.1315, 0.4815, 0.1313, 0.4813, 0.1313, 0.4803, 0.1315, 0.4805, 0.1293, 0.4615, 0.1296, 0.4634, 0.1295, 0.4642, 0.1292, 0.4624, 0.1315, 0.4805, 0.1313, 0.4803, 0.1313, 0.4793, 0.1315, 0.4794, 0.1294, 0.4607, 0.1296, 0.4626, 0.1296, 0.4634, 0.1293, 0.4615, 0.1315, 0.4794, 0.1313, 0.4793, 0.1313, 0.4783, 0.1315, 0.4783, 0.1295, 0.4601, 0.1296, 0.4599, 0.1298, 0.4609, 0.1297, 0.4618, 0.1315, 0.4783, 0.1313, 0.4783, 0.1313, 0.4773, 0.1315, 0.4772, 0.1294, 0.4607, 0.1295, 0.4601, 0.1297, 0.4618, 0.1296, 0.4626, 0.1427, 0.4918, 0.1426, 0.4918, 0.1426, 0.4911, 0.1427, 0.4911, 0.1426, 0.4918, 0.1424, 0.4918, 0.1424, 0.4911, 0.1426, 0.4911, 0.7908, 0.8698, 0.7927, 0.8714, 0.7942, 0.8735, 0.7951, 0.8759, 0.7954, 0.8784, 0.795, 0.8809, 0.794, 0.8832, 0.7924, 0.8852, 0.7903, 0.8867, 0.7879, 0.8876, 0.7854, 0.8879, 0.7829, 0.8875, 0.7805, 0.8864, 0.7786, 0.8848, 0.7771, 0.8828, 0.7762, 0.8804, 0.7759, 0.8779, 0.7763, 0.8753, 0.7773, 0.873, 0.7789, 0.871, 0.781, 0.8695, 0.7834, 0.8686, 0.7859, 0.8684, 0.7884, 0.8688])
me_circle.materials.append(mat_material_001)
me_circle.update()
me_cube_006 = bpy.data.meshes.new('Cube.006')
me_cube_006.from_pydata([(-0.3794, 0.3794, 0.9493), (0.3794, 0.3794, 0.9493), (-0.3794, 0.3794, 0.9493), (0.3794, 0.3794, 0.9493), (-0.38, 0.3042, 0.9493), (0.3789, 0.3042, 0.9493), (-0.3794, 0.3794, 0.9449), (0.3794, 0.3794, 0.9449), (-0.3794, 0.3794, 0.9449), (0.3794, 0.3794, 0.9449), (0.3794, 0.3042, 0.9449), (-0.3794, 0.3042, 0.9449), (-0.3413, 0.3342, 0.9822), (-0.38, 0.3127, 0.9586), (-0.365, 0.3364, 0.9846), (-0.3759, 0.3264, 0.9736), (-0.3794, 0.3794, 0.9586), (-0.3494, 0.3794, 0.9886), (-0.3754, 0.3794, 0.9736), (-0.3644, 0.3794, 0.9846), (0.3494, 0.3794, 0.9886), (0.3794, 0.3794, 0.9586), (0.3644, 0.3794, 0.9846), (0.3754, 0.3794, 0.9736), (0.3789, 0.3127, 0.9586), (0.3402, 0.3342, 0.9822), (0.3749, 0.3264, 0.9736), (0.3639, 0.3364, 0.9846), (-0.3413, 0.3101, 0.9557), (-0.35, 0.3794, 0.9449), (-0.35, 0.3794, 0.9493), (-0.35, 0.3794, 0.9493), (-0.35, 0.3042, 0.9449), (-0.35, 0.3794, 0.9884), (0.3402, 0.3101, 0.9557), (0.3489, 0.3042, 0.9449), (0.3489, 0.3794, 0.9493), (0.3489, 0.3794, 0.9449), (0.3489, 0.3794, 0.9493), (0.3489, 0.3794, 0.9886), (0.2491, 0.3794, 0.9886), (0.1494, 0.3794, 0.9886), (0.04961, 0.3794, 0.9886), (-0.05015, 0.3794, 0.9886), (-0.1499, 0.3794, 0.9886), (-0.2497, 0.3794, 0.9886), (-0.2588, 0.3342, 0.9822), (-0.1416, 0.3342, 0.9822), (-0.05914, 0.3342, 0.9822), (0.05805, 0.3342, 0.9822), (0.1405, 0.3342, 0.9822), (0.2577, 0.3342, 0.9822), (0.2491, 0.3042, 0.9449), (0.1492, 0.3042, 0.9449), (0.04938, 0.3042, 0.9449), (-0.05046, 0.3042, 0.9449), (-0.1503, 0.3042, 0.9449), (-0.2501, 0.3042, 0.9449), (-0.2588, 0.3101, 0.9557), (-0.1416, 0.3101, 0.9557), (-0.05914, 0.3101, 0.9557), (0.05805, 0.3101, 0.9557), (0.1405, 0.3101, 0.9557), (0.2577, 0.3101, 0.9557), (-0.2501, 0.3794, 0.9493), (-0.1503, 0.3794, 0.9493), (-0.05046, 0.3794, 0.9493), (0.04938, 0.3794, 0.9493), (0.1492, 0.3794, 0.9493), (0.2491, 0.3794, 0.9493), (-0.2501, 0.3794, 0.9449), (-0.1503, 0.3794, 0.9449), (-0.05046, 0.3794, 0.9449), (0.04938, 0.3794, 0.9449), (0.1492, 0.3794, 0.9449), (0.2491, 0.3794, 0.9449), (0.2404, 0.3342, 0.9822), (0.3489, 0.3401, 0.9886), (-0.35, 0.3401, 0.9886), (-0.35, 0.3042, 0.9493), (0.2404, 0.3101, 0.9557), (0.3489, 0.3042, 0.9493), (-0.2415, 0.3342, 0.9822), (-0.159, 0.3342, 0.9822), (-0.04179, 0.3342, 0.9822), (0.0407, 0.3342, 0.9822), (0.1579, 0.3342, 0.9822), (-0.2415, 0.3101, 0.9557), (-0.159, 0.3101, 0.9557), (-0.04179, 0.3101, 0.9557), (0.0407, 0.3101, 0.9557), (0.1579, 0.3101, 0.9557), (-0.2501, 0.3401, 0.9886), (-0.1503, 0.3401, 0.9886), (-0.05046, 0.3401, 0.9886), (0.04938, 0.3401, 0.9886), (0.1492, 0.3401, 0.9886), (0.2491, 0.3401, 0.9886), (-0.2501, 0.3042, 0.9493), (-0.1503, 0.3042, 0.9493), (-0.05046, 0.3042, 0.9493), (0.04938, 0.3042, 0.9493), (0.1492, 0.3042, 0.9493), (0.2491, 0.3042, 0.9493), (0.2577, 0.353, 0.9822), (0.3402, 0.353, 0.9822), (-0.3413, 0.353, 0.9822), (-0.3413, 0.3288, 0.9557), (0.2577, 0.3288, 0.9557), (0.3402, 0.3288, 0.9557), (-0.2588, 0.353, 0.9822), (-0.1416, 0.353, 0.9822), (-0.05914, 0.353, 0.9822), (0.05805, 0.353, 0.9822), (0.1405, 0.353, 0.9822), (-0.2588, 0.3288, 0.9557), (-0.1416, 0.3288, 0.9557), (-0.05914, 0.3288, 0.9557), (0.05805, 0.3288, 0.9557), (0.1405, 0.3288, 0.9557), (-0.2415, 0.353, 0.9822), (-0.159, 0.353, 0.9822), (-0.04179, 0.353, 0.9822), (0.0407, 0.353, 0.9822), (0.1579, 0.353, 0.9822), (0.2404, 0.353, 0.9822), (-0.2415, 0.3288, 0.9557), (-0.159, 0.3288, 0.9557), (-0.04179, 0.3288, 0.9557), (0.0407, 0.3288, 0.9557), (0.1579, 0.3288, 0.9557), (0.2404, 0.3288, 0.9557), (-0.3315, 0.3794, 0.9886), (-0.2676, 0.3794, 0.9886), (-0.3001, 0.3042, 0.9449), (-0.3001, 0.3042, 0.9449), (-0.2681, 0.3401, 0.9886), (-0.332, 0.3401, 0.9886), (-0.332, 0.3042, 0.9493), (-0.2681, 0.3042, 0.9493), (-0.2681, 0.3794, 0.9493), (-0.332, 0.3794, 0.9493), (-0.3001, 0.3794, 0.9449), (-0.3001, 0.3794, 0.9449), (-0.2681, 0.3342, 0.9822), (-0.332, 0.3342, 0.9822), (-0.2681, 0.3101, 0.9557), (-0.332, 0.3101, 0.9557), (-0.332, 0.353, 0.9822), (-0.2681, 0.353, 0.9822), (-0.332, 0.3288, 0.9557), (-0.2681, 0.3288, 0.9557), (-0.2318, 0.3794, 0.9886), (-0.1678, 0.3794, 0.9886), (-0.1683, 0.3401, 0.9886), (-0.2322, 0.3401, 0.9886), (-0.2002, 0.3042, 0.9449), (-0.2002, 0.3042, 0.9449), (-0.2322, 0.3042, 0.9493), (-0.1683, 0.3042, 0.9493), (-0.1683, 0.3794, 0.9493), (-0.2322, 0.3794, 0.9493), (-0.2002, 0.3794, 0.9449), (-0.2002, 0.3794, 0.9449), (-0.1683, 0.3342, 0.9822), (-0.2322, 0.3342, 0.9822), (-0.1683, 0.3101, 0.9557), (-0.2322, 0.3101, 0.9557), (-0.2322, 0.353, 0.9822), (-0.1683, 0.353, 0.9822), (-0.2322, 0.3288, 0.9557), (-0.1683, 0.3288, 0.9557), (-0.132, 0.3794, 0.9886), (-0.06806, 0.3794, 0.9886), (-0.06841, 0.3401, 0.9886), (-0.1324, 0.3401, 0.9886), (-0.1004, 0.3042, 0.9449), (-0.1004, 0.3042, 0.9449), (-0.1324, 0.3042, 0.9493), (-0.06841, 0.3042, 0.9493), (-0.06841, 0.3794, 0.9493), (-0.1324, 0.3794, 0.9493), (-0.1004, 0.3794, 0.9449), (-0.1004, 0.3794, 0.9449), (-0.06841, 0.3342, 0.9822), (-0.1324, 0.3342, 0.9822), (-0.06841, 0.3101, 0.9557), (-0.1324, 0.3101, 0.9557), (-0.1324, 0.353, 0.9822), (-0.06841, 0.353, 0.9822), (-0.1324, 0.3288, 0.9557), (-0.06841, 0.3288, 0.9557), (-0.03225, 0.3794, 0.9886), (0.0317, 0.3794, 0.9886), (0.03143, 0.3401, 0.9886), (-0.03252, 0.3401, 0.9886), (-0.0005432, 0.3042, 0.9449), (-0.0005433, 0.3042, 0.9449), (-0.03252, 0.3042, 0.9493), (0.03143, 0.3042, 0.9493), (0.03143, 0.3794, 0.9493), (-0.03252, 0.3794, 0.9493), (-0.0005433, 0.3794, 0.9449), (-0.0005433, 0.3794, 0.9449), (-0.03252, 0.3342, 0.9822), (0.03143, 0.3342, 0.9822), (-0.03252, 0.3101, 0.9557), (0.03143, 0.3101, 0.9557), (0.03143, 0.353, 0.9822), (-0.03252, 0.353, 0.9822), (0.03143, 0.3288, 0.9557), (-0.03252, 0.3288, 0.9557), (0.06752, 0.3794, 0.9886), (0.1315, 0.3794, 0.9886), (0.1313, 0.3401, 0.9886), (0.06732, 0.3401, 0.9886), (0.0993, 0.3042, 0.9449), (0.0993, 0.3042, 0.9449), (0.06732, 0.3042, 0.9493), (0.1313, 0.3042, 0.9493), (0.1313, 0.3794, 0.9493), (0.06732, 0.3794, 0.9493), (0.0993, 0.3794, 0.9449), (0.0993, 0.3794, 0.9449), (0.06732, 0.3342, 0.9822), (0.1313, 0.3342, 0.9822), (0.1313, 0.3101, 0.9557), (0.06732, 0.3101, 0.9557), (0.1313, 0.353, 0.9822), (0.06732, 0.353, 0.9822), (0.06732, 0.3288, 0.9557), (0.1313, 0.3288, 0.9557), (0.1673, 0.3794, 0.9886), (0.2312, 0.3794, 0.9886), (0.2311, 0.3401, 0.9886), (0.1672, 0.3401, 0.9886), (0.1991, 0.3042, 0.9449), (0.1991, 0.3042, 0.9449), (0.1672, 0.3042, 0.9493), (0.2311, 0.3042, 0.9493), (0.2311, 0.3794, 0.9493), (0.1672, 0.3794, 0.9493), (0.1991, 0.3794, 0.9449), (0.1991, 0.3794, 0.9449), (0.1672, 0.3342, 0.9822), (0.2311, 0.3342, 0.9822), (0.1672, 0.3101, 0.9557), (0.2311, 0.3101, 0.9557), (0.2311, 0.353, 0.9822), (0.1672, 0.353, 0.9822), (0.2311, 0.3288, 0.9557), (0.1672, 0.3288, 0.9557), (0.331, 0.3401, 0.9886), (0.267, 0.3401, 0.9886), (0.267, 0.3042, 0.9493), (0.331, 0.3042, 0.9493), (0.331, 0.3794, 0.9493), (0.267, 0.3794, 0.9493), (0.299, 0.3794, 0.9449), (0.299, 0.3794, 0.9449), (0.267, 0.3794, 0.9886), (0.331, 0.3794, 0.9886), (0.299, 0.3042, 0.9449), (0.299, 0.3042, 0.9449), (0.331, 0.3342, 0.9822), (0.267, 0.3342, 0.9822), (0.267, 0.3101, 0.9557), (0.331, 0.3101, 0.9557), (0.267, 0.353, 0.9822), (0.331, 0.353, 0.9822), (0.331, 0.3288, 0.9557), (0.267, 0.3288, 0.9557)], [], [(7, 1, 3, 9), (6, 0, 30, 29), (29, 30, 141, 143), (9, 3, 5, 10), (38, 39, 20, 22, 23), (11, 4, 2, 8), (79, 78, 14, 15), (5, 3, 21, 24), (2, 4, 13, 16), (78, 17, 33), (14, 19, 18, 15), (15, 18, 16, 13), (20, 77, 27, 22), (22, 27, 26, 23), (23, 26, 24, 21), (20, 39, 77), (4, 11, 32, 79), (11, 32, 29, 6, 8), (4, 79, 15, 13), (61, 227, 230, 118), (75, 52, 262, 259), (31, 2, 16, 18), (75, 69, 257, 259), (33, 19, 14, 78), (258, 256, 36, 37), (81, 5, 24, 26), (37, 35, 10, 9, 7), (81, 35, 10, 5), (92, 45, 133, 136), (39, 38, 31, 33, 17, 132, 133, 45, 152, 153, 44, 172, 173, 43, 192, 193, 42, 212, 213, 41, 232, 233, 40, 260, 261), (37, 36, 1, 7), (77, 81, 26, 27), (3, 38, 23, 21), (33, 31, 18, 19), (34, 267, 255, 81), (97, 40, 233, 234), (96, 41, 213, 214), (95, 42, 193, 194), (94, 43, 173, 174), (93, 44, 153, 154), (29, 32, 134, 143), (70, 57, 156, 163), (71, 56, 176, 183), (72, 55, 196, 203), (73, 54, 216, 223), (74, 53, 236, 243), (1, 36, 256, 257, 69, 240, 241, 68, 220, 221, 67, 200, 201, 66, 180, 181, 65, 160, 161, 64, 140, 141, 30, 0, 2, 31, 38, 3), (70, 64, 161, 163), (71, 65, 181, 183), (72, 66, 201, 203), (73, 67, 221, 223), (74, 68, 241, 243), (139, 135, 57, 98), (159, 157, 56, 99), (179, 177, 55, 100), (199, 197, 54, 101), (219, 217, 53, 102), (239, 237, 52, 103), (87, 167, 170, 126), (59, 187, 190, 116), (247, 80, 131, 250), (28, 147, 150, 107), (207, 90, 129, 210), (226, 62, 119, 231), (253, 260, 40, 97), (28, 12, 78, 79), (255, 263, 35, 81), (25, 34, 81, 77), (12, 145, 137, 78), (47, 185, 175, 93), (49, 224, 215, 95), (142, 140, 64, 70), (182, 180, 66, 72), (222, 220, 68, 74), (46, 58, 98, 92), (59, 47, 93, 99), (48, 60, 100, 94), (61, 49, 95, 101), (50, 62, 102, 96), (63, 51, 97, 103), (82, 165, 155, 92), (84, 204, 195, 94), (86, 244, 235, 96), (162, 160, 65, 71), (202, 200, 67, 73), (242, 240, 69, 75), (87, 82, 92, 98), (83, 88, 99, 93), (89, 84, 94, 100), (85, 90, 101, 95), (91, 86, 96, 102), (76, 80, 103, 97), (104, 108, 271, 268), (106, 107, 150, 148), (120, 126, 170, 168), (111, 116, 190, 188), (122, 128, 211, 209), (113, 118, 230, 229), (124, 130, 251, 249), (89, 206, 211, 128), (58, 46, 110, 115), (91, 246, 251, 130), (47, 59, 116, 111), (82, 87, 126, 120), (60, 48, 112, 117), (88, 83, 121, 127), (49, 61, 118, 113), (84, 89, 128, 122), (267, 34, 109, 270), (62, 50, 114, 119), (90, 85, 123, 129), (12, 28, 107, 106), (51, 63, 108, 104), (86, 91, 130, 124), (63, 266, 271, 108), (80, 76, 125, 131), (34, 25, 105, 109), (146, 58, 115, 151), (186, 60, 117, 191), (166, 88, 127, 171), (145, 12, 106, 148), (155, 152, 45, 92), (147, 28, 79, 138), (58, 146, 139, 98), (149, 151, 115, 110), (144, 46, 92, 136), (46, 144, 149, 110), (142, 135, 57, 70), (79, 32, 134, 138), (165, 82, 120, 168), (175, 172, 44, 93), (167, 87, 98, 158), (98, 57, 156, 158), (169, 171, 127, 121), (88, 166, 159, 99), (83, 164, 169, 121), (162, 157, 56, 71), (164, 83, 93, 154), (185, 47, 111, 188), (195, 192, 43, 94), (187, 59, 99, 178), (99, 56, 176, 178), (189, 191, 117, 112), (60, 186, 179, 100), (48, 184, 189, 112), (182, 177, 55, 72), (184, 48, 94, 174), (208, 210, 129, 123), (215, 212, 42, 95), (206, 89, 100, 198), (100, 55, 196, 198), (204, 84, 122, 209), (90, 207, 199, 101), (85, 205, 208, 123), (202, 197, 54, 73), (205, 85, 95, 194), (235, 232, 41, 96), (227, 61, 101, 218), (101, 54, 216, 218), (224, 49, 113, 229), (62, 226, 219, 102), (50, 225, 228, 114), (222, 217, 53, 74), (225, 50, 96, 214), (228, 231, 119, 114), (248, 250, 131, 125), (77, 39, 261, 252), (246, 91, 102, 238), (102, 53, 236, 238), (244, 86, 124, 249), (80, 247, 239, 103), (76, 245, 248, 125), (242, 237, 52, 75), (245, 76, 97, 234), (269, 270, 109, 105), (265, 51, 104, 268), (103, 52, 262, 254), (264, 25, 77, 252), (51, 265, 253, 97), (266, 63, 103, 254), (258, 263, 35, 37), (25, 264, 269, 105), (145, 148, 149, 144), (151, 149, 148, 150), (147, 138, 139, 146), (144, 136, 137, 145), (146, 151, 150, 147), (135, 142, 143, 134), (140, 143, 142, 141), (134, 139, 138, 135), (132, 137, 136, 133), (165, 168, 169, 164), (171, 169, 168, 170), (167, 158, 159, 166), (164, 154, 155, 165), (166, 171, 170, 167), (157, 162, 163, 156), (160, 163, 162, 161), (156, 159, 158, 157), (152, 155, 154, 153), (185, 188, 189, 184), (191, 189, 188, 190), (187, 178, 179, 186), (184, 174, 175, 185), (186, 191, 190, 187), (177, 182, 183, 176), (180, 183, 182, 181), (176, 179, 178, 177), (172, 175, 174, 173), (207, 210, 211, 206), (210, 208, 209, 211), (206, 198, 199, 207), (205, 194, 195, 204), (204, 209, 208, 205), (197, 202, 203, 196), (200, 203, 202, 201), (196, 199, 198, 197), (192, 195, 194, 193), (231, 228, 229, 230), (227, 218, 219, 226), (225, 214, 215, 224), (224, 229, 228, 225), (217, 222, 223, 216), (220, 223, 222, 221), (216, 219, 218, 217), (212, 215, 214, 213), (226, 231, 230, 227), (247, 250, 251, 246), (250, 248, 249, 251), (246, 238, 239, 247), (245, 234, 235, 244), (244, 249, 248, 245), (237, 242, 243, 236), (240, 243, 242, 241), (236, 239, 238, 237), (232, 235, 234, 233), (267, 270, 271, 266), (265, 268, 269, 264), (270, 269, 268, 271), (266, 254, 255, 267), (264, 252, 253, 265), (260, 253, 252, 261), (263, 255, 254, 262), (256, 258, 259, 257), (262, 259, 258, 263), (137, 132, 17, 78)])
me_cube_006.polygons.foreach_set('use_smooth', [1, 1, 1, 1, 1, 1, 1, 1, 1, 1, 1, 1, 1, 1, 1, 1, 1, 0, 1, 1, 0, 1, 1, 1, 1, 1, 0, 1, 1, 1, 1, 1, 1, 1, 1, 1, 1, 1, 1, 1, 0, 0, 0, 0, 0, 0, 1, 1, 1, 1, 1, 1, 1, 1, 1, 1, 1, 1, 1, 1, 1, 1, 1, 1, 1, 1, 1, 1, 1, 1, 1, 1, 1, 1, 1, 1, 1, 1, 1, 1, 1, 1, 1, 1, 1, 1, 1, 1, 1, 1, 1, 1, 1, 1, 1, 1, 1, 1, 1, 1, 1, 1, 1, 1, 1, 1, 1, 1, 1, 1, 1, 1, 1, 1, 1, 1, 1, 1, 1, 1, 1, 1, 1, 1, 1, 1, 1, 0, 1, 1, 1, 1, 1, 1, 1, 1, 0, 1, 1, 1, 1, 1, 1, 1, 1, 0, 1, 1, 1, 1, 1, 1, 1, 1, 0, 1, 1, 1, 1, 1, 1, 1, 0, 1, 1, 1, 1, 1, 1, 1, 1, 1, 0, 1, 1, 1, 1, 1, 1, 1, 0, 1, 1, 1, 1, 1, 1, 0, 1, 1, 1, 1, 1, 1, 1, 1, 0, 1, 1, 1, 1, 1, 1, 1, 1, 0, 1, 1, 1, 1, 1, 1, 1, 1, 0, 1, 1, 1, 1, 1, 1, 1, 0, 1, 1, 1, 1, 1, 1, 1, 1, 1, 0, 1, 1, 1, 1, 1, 1, 1, 1, 1, 1, 1, 0, 1])
_uv = me_cube_006.uv_layers.new(name='UVMap')
_uv.uv.foreach_set('vector', [0.4579, 0.892, 0.4593, 0.892, 0.4593, 0.892, 0.4579, 0.892, 0.7943, 0.9239, 0.7929, 0.9239, 0.7929, 0.9147, 0.7943, 0.9147, 0.7943, 0.9147, 0.7929, 0.9147, 0.7929, 0.909, 0.7943, 0.899, 0.7165, 0.69, 0.7165, 0.69, 0.7165, 0.6796, 0.7165, 0.6796, 0.1836, 0.4994, 0.196, 0.4994, 0.196, 0.4994, 0.1947, 0.5, 0.1913, 0.5003, 0.7292, 0.6923, 0.7291, 0.6923, 0.7291, 0.6819, 0.7292, 0.6819, 0.7778, 0.7538, 0.7902, 0.7538, 0.7889, 0.7545, 0.7855, 0.7549, 0.7165, 0.6796, 0.7165, 0.69, 0.7163, 0.69, 0.7163, 0.6807, 0.7291, 0.6819, 0.7291, 0.6923, 0.7289, 0.6911, 0.7289, 0.6819, 0.753, 0.7532, 0.7653, 0.7532, 0.7653, 0.7532, 0.7518, 0.7538, 0.7653, 0.7538, 0.7653, 0.7543, 0.7487, 0.7543, 0.7287, 0.6892, 0.7287, 0.6819, 0.7289, 0.6819, 0.7289, 0.6911, 0.7653, 0.7233, 0.753, 0.7233, 0.7518, 0.7227, 0.7653, 0.7226, 0.7158, 0.69, 0.7158, 0.684, 0.716, 0.6826, 0.716, 0.69, 0.716, 0.69, 0.716, 0.6826, 0.7163, 0.6807, 0.7163, 0.69, 0.7653, 0.7233, 0.7653, 0.7233, 0.753, 0.7233, 0.5636, 0.9945, 0.5623, 0.9943, 0.5623, 0.985, 0.5636, 0.985, 0.005546, 0.8976, 0.005546, 0.8883, 0.02921, 0.8883, 0.02921, 0.8976, 0.02921, 0.8976, 0.7778, 0.7551, 0.7778, 0.7538, 0.7855, 0.7549, 0.7807, 0.7551, 0.7141, 0.7045, 0.7141, 0.7032, 0.7144, 0.7032, 0.7144, 0.7045, 0.443, 0.851, 0.4193, 0.851, 0.4193, 0.8353, 0.443, 0.8353, 0.1836, 0.4744, 0.1836, 0.4734, 0.1865, 0.4734, 0.1913, 0.4735, 0.4579, 0.851, 0.4593, 0.851, 0.4593, 0.8566, 0.4579, 0.8667, 0.7653, 0.7532, 0.7653, 0.7538, 0.7518, 0.7538, 0.753, 0.7532, 0.4579, 0.8667, 0.4593, 0.8768, 0.4593, 0.8824, 0.4579, 0.8824, 0.7778, 0.7239, 0.7778, 0.7227, 0.7807, 0.7227, 0.7855, 0.7228, 0.7411, 0.8841, 0.7648, 0.8841, 0.7648, 0.8937, 0.7411, 0.8937, 0.7411, 0.8937, 0.5636, 0.765, 0.5623, 0.765, 0.5623, 0.7554, 0.5636, 0.7556, 0.753, 0.7489, 0.7653, 0.7489, 0.7653, 0.7497, 0.753, 0.7497, 0.196, 0.4994, 0.1836, 0.4994, 0.1836, 0.4744, 0.1959, 0.4744, 0.196, 0.4745, 0.196, 0.4751, 0.196, 0.4774, 0.196, 0.478, 0.196, 0.4787, 0.196, 0.4809, 0.196, 0.4816, 0.196, 0.4822, 0.196, 0.4845, 0.196, 0.4851, 0.196, 0.4858, 0.196, 0.4881, 0.196, 0.4887, 0.196, 0.4893, 0.196, 0.4916, 0.196, 0.4923, 0.196, 0.4929, 0.196, 0.4952, 0.196, 0.4958, 0.196, 0.4965, 0.196, 0.4988, 0.4579, 0.8824, 0.4593, 0.8824, 0.4593, 0.892, 0.4579, 0.892, 0.7902, 0.7239, 0.7778, 0.7239, 0.7855, 0.7228, 0.7889, 0.7233, 0.1836, 0.5005, 0.1836, 0.4994, 0.1913, 0.5003, 0.1865, 0.5005, 0.1959, 0.4744, 0.1836, 0.4744, 0.1913, 0.4735, 0.1947, 0.4739, 0.7798, 0.7243, 0.7798, 0.7247, 0.7778, 0.7247, 0.7778, 0.7239, 0.753, 0.7276, 0.7653, 0.7276, 0.7653, 0.7283, 0.753, 0.7283, 0.753, 0.7318, 0.7653, 0.7318, 0.7653, 0.7326, 0.753, 0.7326, 0.753, 0.7361, 0.7653, 0.7361, 0.7653, 0.7369, 0.753, 0.7369, 0.753, 0.7404, 0.7653, 0.7404, 0.7653, 0.7411, 0.753, 0.7411, 0.753, 0.7446, 0.7653, 0.7446, 0.7653, 0.7454, 0.753, 0.7454, 0.02921, 0.8883, 0.005546, 0.8883, 0.005546, 0.8726, 0.02921, 0.8726, 0.3039, 0.851, 0.2803, 0.851, 0.2803, 0.8353, 0.3039, 0.8353, 0.3387, 0.851, 0.315, 0.851, 0.315, 0.8353, 0.3387, 0.8353, 0.3846, 0.851, 0.4082, 0.851, 0.4082, 0.8667, 0.3846, 0.8667, 0.3498, 0.851, 0.3735, 0.851, 0.3735, 0.8667, 0.3498, 0.8667, 0.8078, 0.8707, 0.8315, 0.8707, 0.8315, 0.8865, 0.8078, 0.8865, 0.73, 0.7554, 0.73, 0.765, 0.73, 0.7707, 0.73, 0.7908, 0.73, 0.7964, 0.73, 0.8021, 0.73, 0.8222, 0.73, 0.8279, 0.73, 0.8335, 0.73, 0.8537, 0.73, 0.8593, 0.73, 0.865, 0.73, 0.8851, 0.73, 0.8907, 0.73, 0.8964, 0.73, 0.9165, 0.73, 0.9222, 0.73, 0.9278, 0.73, 0.9479, 0.73, 0.9536, 0.73, 0.9592, 0.73, 0.9794, 0.73, 0.985, 0.73, 0.9943, 0.73, 0.9943, 0.73, 0.985, 0.73, 0.765, 0.73, 0.7554, 0.844, 0.8707, 0.8426, 0.8707, 0.8426, 0.8651, 0.844, 0.855, 0.8426, 0.9133, 0.844, 0.9133, 0.844, 0.9189, 0.8426, 0.929, 0.9278, 0.8137, 0.9291, 0.8137, 0.9291, 0.8193, 0.9278, 0.8294, 0.9278, 0.7711, 0.9291, 0.7711, 0.9291, 0.7768, 0.9278, 0.7868, 0.211, 0.8883, 0.2124, 0.8883, 0.2124, 0.8939, 0.211, 0.904, 0.5636, 0.9592, 0.5623, 0.9693, 0.5623, 0.9536, 0.5636, 0.9536, 0.5636, 0.9278, 0.5623, 0.9379, 0.5623, 0.9222, 0.5636, 0.9222, 0.5636, 0.8964, 0.5623, 0.9065, 0.5623, 0.8907, 0.5636, 0.8907, 0.5636, 0.865, 0.5623, 0.875, 0.5623, 0.8593, 0.5636, 0.8593, 0.5636, 0.8335, 0.5623, 0.8436, 0.5623, 0.8279, 0.5636, 0.8279, 0.5636, 0.8021, 0.5623, 0.8122, 0.5623, 0.7964, 0.5636, 0.7964, 0.723, 0.8065, 0.723, 0.8036, 0.7289, 0.8036, 0.7289, 0.8065, 0.6795, 0.7035, 0.6795, 0.7064, 0.6736, 0.7064, 0.6736, 0.7035, 0.7655, 0.6586, 0.7655, 0.6615, 0.7596, 0.6615, 0.7596, 0.6586, 0.7608, 0.7791, 0.7608, 0.782, 0.7549, 0.782, 0.7549, 0.7791, 0.7596, 0.6014, 0.7596, 0.5984, 0.7655, 0.5984, 0.7655, 0.6014, 0.7141, 0.6943, 0.7141, 0.693, 0.7144, 0.693, 0.7144, 0.6943, 0.753, 0.7268, 0.7653, 0.7268, 0.7653, 0.7276, 0.753, 0.7276, 0.7798, 0.7534, 0.7882, 0.7534, 0.7902, 0.7538, 0.7778, 0.7538, 0.5636, 0.7707, 0.5623, 0.7807, 0.5623, 0.765, 0.5636, 0.765, 0.7882, 0.7243, 0.7798, 0.7243, 0.7778, 0.7239, 0.7902, 0.7239, 0.7882, 0.7534, 0.7882, 0.7531, 0.7902, 0.7531, 0.7902, 0.7538, 0.7882, 0.7449, 0.7882, 0.7445, 0.7902, 0.7445, 0.7902, 0.7453, 0.7882, 0.7364, 0.7882, 0.736, 0.7902, 0.736, 0.7902, 0.7367, 0.844, 0.8865, 0.8426, 0.8764, 0.8426, 0.8707, 0.844, 0.8707, 0.9278, 0.7979, 0.9291, 0.808, 0.9291, 0.8137, 0.9278, 0.8137, 0.211, 0.8726, 0.2124, 0.8827, 0.2124, 0.8883, 0.211, 0.8883, 0.7882, 0.7499, 0.7798, 0.7499, 0.7778, 0.7495, 0.7902, 0.7495, 0.7798, 0.7449, 0.7882, 0.7449, 0.7902, 0.7453, 0.7778, 0.7453, 0.7882, 0.7414, 0.7798, 0.7414, 0.7778, 0.741, 0.7902, 0.741, 0.7798, 0.7364, 0.7882, 0.7364, 0.7902, 0.7367, 0.7778, 0.7367, 0.7882, 0.7328, 0.7798, 0.7328, 0.7778, 0.7325, 0.7902, 0.7325, 0.7798, 0.7278, 0.7882, 0.7278, 0.7902, 0.7282, 0.7778, 0.7282, 0.7882, 0.7492, 0.7882, 0.7488, 0.7902, 0.7488, 0.7902, 0.7495, 0.7882, 0.7406, 0.7882, 0.7402, 0.7902, 0.7402, 0.7902, 0.741, 0.7882, 0.7321, 0.7882, 0.7317, 0.7902, 0.7317, 0.7902, 0.7325, 0.8426, 0.8975, 0.844, 0.9076, 0.844, 0.9133, 0.8426, 0.9133, 0.9278, 0.7554, 0.9291, 0.7655, 0.9291, 0.7711, 0.9278, 0.7711, 0.4579, 0.8353, 0.4593, 0.8453, 0.4593, 0.851, 0.4579, 0.851, 0.7798, 0.7492, 0.7882, 0.7492, 0.7902, 0.7495, 0.7778, 0.7495, 0.7882, 0.7457, 0.7798, 0.7457, 0.7778, 0.7453, 0.7902, 0.7453, 0.7798, 0.7406, 0.7882, 0.7406, 0.7902, 0.741, 0.7778, 0.741, 0.7882, 0.7371, 0.7798, 0.7371, 0.7778, 0.7367, 0.7902, 0.7367, 0.7798, 0.7321, 0.7882, 0.7321, 0.7902, 0.7325, 0.7778, 0.7325, 0.7882, 0.7286, 0.7798, 0.7286, 0.7778, 0.7282, 0.7902, 0.7282, 0.7204, 0.6796, 0.7209, 0.6796, 0.7209, 0.6808, 0.7204, 0.6808, 0.7176, 0.691, 0.7172, 0.691, 0.7172, 0.6897, 0.7176, 0.6897, 0.7182, 0.6796, 0.7187, 0.6796, 0.7187, 0.6808, 0.7182, 0.6808, 0.7193, 0.6796, 0.7198, 0.6796, 0.7198, 0.6808, 0.7193, 0.6808, 0.7226, 0.6796, 0.7231, 0.6796, 0.7231, 0.6808, 0.7226, 0.6808, 0.7215, 0.6796, 0.722, 0.6796, 0.722, 0.6808, 0.7215, 0.6808, 0.7276, 0.6819, 0.7281, 0.6819, 0.7281, 0.6831, 0.7276, 0.6831, 0.7596, 0.6244, 0.7596, 0.6215, 0.7655, 0.6215, 0.7655, 0.6244, 0.7239, 0.6983, 0.7239, 0.7033, 0.7237, 0.7051, 0.7237, 0.7001, 0.7655, 0.6355, 0.7655, 0.6384, 0.7596, 0.6384, 0.7596, 0.6355, 0.7218, 0.7009, 0.7218, 0.6959, 0.722, 0.6977, 0.722, 0.7027, 0.7278, 0.7, 0.7278, 0.705, 0.7276, 0.7032, 0.7276, 0.6982, 0.734, 0.705, 0.734, 0.7, 0.7342, 0.6982, 0.7342, 0.7032, 0.735, 0.705, 0.735, 0.7, 0.7353, 0.6982, 0.7353, 0.7032, 0.7227, 0.7009, 0.7227, 0.6959, 0.7229, 0.6977, 0.7229, 0.7027, 0.7203, 0.6977, 0.7203, 0.7027, 0.7201, 0.7009, 0.7201, 0.6959, 0.7655, 0.6956, 0.7655, 0.6985, 0.7596, 0.6985, 0.7596, 0.6956, 0.732, 0.705, 0.732, 0.7, 0.7322, 0.6982, 0.7322, 0.7032, 0.7311, 0.705, 0.7311, 0.7, 0.7314, 0.6982, 0.7314, 0.7032, 0.7192, 0.7009, 0.7192, 0.6959, 0.7194, 0.6977, 0.7194, 0.7027, 0.7287, 0.7022, 0.7287, 0.6972, 0.7289, 0.699, 0.7289, 0.704, 0.7209, 0.7009, 0.7209, 0.6959, 0.7212, 0.6977, 0.7212, 0.7027, 0.7655, 0.6726, 0.7655, 0.6755, 0.7596, 0.6755, 0.7596, 0.6726, 0.7329, 0.705, 0.7329, 0.7, 0.7331, 0.6982, 0.7331, 0.7032, 0.7359, 0.705, 0.7359, 0.7, 0.7361, 0.6982, 0.7361, 0.7032, 0.7608, 0.8022, 0.7608, 0.8051, 0.7549, 0.8051, 0.7549, 0.8022, 0.6795, 0.7266, 0.6795, 0.7295, 0.6736, 0.7295, 0.6736, 0.7266, 0.723, 0.7835, 0.723, 0.7805, 0.7289, 0.7805, 0.7289, 0.7835, 0.3769, 0.8807, 0.3769, 0.8778, 0.3828, 0.8778, 0.3828, 0.8807, 0.753, 0.7481, 0.7653, 0.7481, 0.7653, 0.7489, 0.753, 0.7489, 0.7798, 0.7531, 0.7798, 0.7534, 0.7778, 0.7538, 0.7778, 0.7531, 0.7798, 0.7499, 0.7798, 0.7503, 0.7778, 0.7503, 0.7778, 0.7495, 0.7176, 0.6808, 0.7172, 0.6808, 0.7172, 0.6796, 0.7176, 0.6796, 0.7882, 0.7503, 0.7882, 0.7499, 0.7902, 0.7495, 0.7902, 0.7503, 0.3769, 0.9037, 0.3769, 0.9008, 0.3828, 0.9008, 0.3828, 0.9037, 0.3039, 0.8667, 0.2803, 0.8667, 0.2803, 0.851, 0.3039, 0.851, 0.5636, 0.985, 0.5623, 0.985, 0.5623, 0.9693, 0.5636, 0.9794, 0.3429, 0.8807, 0.3429, 0.8778, 0.3488, 0.8778, 0.3488, 0.8807, 0.753, 0.7439, 0.7653, 0.7439, 0.7653, 0.7446, 0.753, 0.7446, 0.7798, 0.7488, 0.7798, 0.7492, 0.7778, 0.7495, 0.7778, 0.7488, 0.5636, 0.9536, 0.5623, 0.9536, 0.5623, 0.9379, 0.5636, 0.9479, 0.7182, 0.6897, 0.7187, 0.6897, 0.7187, 0.691, 0.7182, 0.691, 0.7798, 0.7457, 0.7798, 0.746, 0.7778, 0.746, 0.7778, 0.7453, 0.3429, 0.9037, 0.3429, 0.9008, 0.3488, 0.9008, 0.3488, 0.9037, 0.3387, 0.8667, 0.315, 0.8667, 0.315, 0.851, 0.3387, 0.851, 0.7882, 0.746, 0.7882, 0.7457, 0.7902, 0.7453, 0.7902, 0.746, 0.4109, 0.8807, 0.4109, 0.8778, 0.4168, 0.8778, 0.4168, 0.8807, 0.753, 0.7396, 0.7653, 0.7396, 0.7653, 0.7404, 0.753, 0.7404, 0.7798, 0.7445, 0.7798, 0.7449, 0.7778, 0.7453, 0.7778, 0.7445, 0.5636, 0.9222, 0.5623, 0.9222, 0.5623, 0.9065, 0.5636, 0.9165, 0.7193, 0.6897, 0.7198, 0.6897, 0.7198, 0.691, 0.7193, 0.691, 0.7798, 0.7414, 0.7798, 0.7418, 0.7778, 0.7418, 0.7778, 0.741, 0.4109, 0.9037, 0.4109, 0.9008, 0.4168, 0.9008, 0.4168, 0.9037, 0.3846, 0.8353, 0.4082, 0.8353, 0.4082, 0.851, 0.3846, 0.851, 0.7882, 0.7418, 0.7882, 0.7414, 0.7902, 0.741, 0.7902, 0.7418, 0.7226, 0.6897, 0.7231, 0.6897, 0.7231, 0.691, 0.7226, 0.691, 0.753, 0.7353, 0.7653, 0.7353, 0.7653, 0.7361, 0.753, 0.7361, 0.7798, 0.7402, 0.7798, 0.7406, 0.7778, 0.741, 0.7778, 0.7402, 0.5636, 0.8907, 0.5623, 0.8907, 0.5623, 0.875, 0.5636, 0.8851, 0.9108, 0.7583, 0.9108, 0.7554, 0.9167, 0.7554, 0.9167, 0.7583, 0.7798, 0.7371, 0.7798, 0.7375, 0.7778, 0.7375, 0.7778, 0.7367, 0.9108, 0.7814, 0.9108, 0.7785, 0.9167, 0.7785, 0.9167, 0.7814, 0.3498, 0.8353, 0.3735, 0.8353, 0.3735, 0.851, 0.3498, 0.851, 0.7882, 0.7375, 0.7882, 0.7371, 0.7902, 0.7367, 0.7902, 0.7375, 0.753, 0.7311, 0.7653, 0.7311, 0.7653, 0.7318, 0.753, 0.7318, 0.7798, 0.736, 0.7798, 0.7364, 0.7778, 0.7367, 0.7778, 0.736, 0.5636, 0.8593, 0.5623, 0.8593, 0.5623, 0.8436, 0.5636, 0.8537, 0.4279, 0.8807, 0.4279, 0.8778, 0.4338, 0.8778, 0.4338, 0.8807, 0.7798, 0.7328, 0.7798, 0.7332, 0.7778, 0.7332, 0.7778, 0.7325, 0.4279, 0.9037, 0.4279, 0.9008, 0.4338, 0.9008, 0.4338, 0.9037, 0.8078, 0.855, 0.8315, 0.855, 0.8315, 0.8707, 0.8078, 0.8707, 0.7882, 0.7332, 0.7882, 0.7328, 0.7902, 0.7325, 0.7902, 0.7332, 0.7215, 0.6897, 0.722, 0.6897, 0.722, 0.691, 0.7215, 0.691, 0.7276, 0.692, 0.7281, 0.692, 0.7281, 0.6933, 0.7276, 0.6933, 0.753, 0.7233, 0.7653, 0.7233, 0.7653, 0.7241, 0.753, 0.7241, 0.7798, 0.7317, 0.7798, 0.7321, 0.7778, 0.7325, 0.7778, 0.7317, 0.5636, 0.8279, 0.5623, 0.8279, 0.5623, 0.8122, 0.5636, 0.8222, 0.734, 0.6831, 0.734, 0.6819, 0.7343, 0.6819, 0.7343, 0.6831, 0.7798, 0.7286, 0.7798, 0.729, 0.7778, 0.729, 0.7778, 0.7282, 0.3939, 0.9037, 0.3939, 0.9008, 0.3998, 0.9008, 0.3998, 0.9037, 0.443, 0.8667, 0.4193, 0.8667, 0.4193, 0.851, 0.443, 0.851, 0.7882, 0.729, 0.7882, 0.7286, 0.7902, 0.7282, 0.7902, 0.729, 0.7204, 0.6897, 0.7209, 0.6897, 0.7209, 0.691, 0.7204, 0.691, 0.3599, 0.8807, 0.3599, 0.8778, 0.3658, 0.8778, 0.3658, 0.8807, 0.5636, 0.7964, 0.5623, 0.7964, 0.5623, 0.7807, 0.5636, 0.7908, 0.7882, 0.7247, 0.7882, 0.7243, 0.7902, 0.7239, 0.7902, 0.7247, 0.7882, 0.7278, 0.7882, 0.7274, 0.7902, 0.7274, 0.7902, 0.7282, 0.7798, 0.7274, 0.7798, 0.7278, 0.7778, 0.7282, 0.7778, 0.7274, 0.7411, 0.8684, 0.7648, 0.8684, 0.7648, 0.8841, 0.7411, 0.8841, 0.3599, 0.9037, 0.3599, 0.9008, 0.3658, 0.9008, 0.3658, 0.9037, 0.3769, 0.8807, 0.3828, 0.8807, 0.3828, 0.9008, 0.3769, 0.9008, 0.7172, 0.6808, 0.7176, 0.6808, 0.7176, 0.6897, 0.7172, 0.6897, 0.7798, 0.7531, 0.7778, 0.7531, 0.7778, 0.7503, 0.7798, 0.7503, 0.7882, 0.7503, 0.7902, 0.7503, 0.7902, 0.7531, 0.7882, 0.7531, 0.7608, 0.8022, 0.7549, 0.8022, 0.7549, 0.782, 0.7608, 0.782, 0.7646, 0.9284, 0.7646, 0.9048, 0.7646, 0.9048, 0.7646, 0.9284, 0.9416, 0.7755, 0.9402, 0.7655, 0.9402, 0.7655, 0.9416, 0.7554, 0.5623, 0.9693, 0.5636, 0.9592, 0.5636, 0.9794, 0.5623, 0.9693, 0.7653, 0.7524, 0.753, 0.7524, 0.753, 0.7497, 0.7653, 0.7497, 0.3429, 0.8807, 0.3488, 0.8807, 0.3488, 0.9008, 0.3429, 0.9008, 0.7187, 0.6897, 0.7182, 0.6897, 0.7182, 0.6808, 0.7187, 0.6808, 0.7798, 0.7488, 0.7778, 0.7488, 0.7778, 0.746, 0.7798, 0.746, 0.7882, 0.746, 0.7902, 0.746, 0.7902, 0.7488, 0.7882, 0.7488, 0.723, 0.7835, 0.7289, 0.7835, 0.7289, 0.8036, 0.723, 0.8036, 0.9402, 0.8637, 0.9402, 0.8873, 0.9402, 0.8873, 0.9402, 0.8637, 0.05869, 0.9232, 0.0573, 0.9131, 0.0573, 0.9131, 0.05869, 0.903, 0.5623, 0.9379, 0.5636, 0.9278, 0.5636, 0.9479, 0.5623, 0.9379, 0.7653, 0.7481, 0.753, 0.7481, 0.753, 0.7454, 0.7653, 0.7454, 0.4109, 0.8807, 0.4168, 0.8807, 0.4168, 0.9008, 0.4109, 0.9008, 0.7198, 0.6897, 0.7193, 0.6897, 0.7193, 0.6808, 0.7198, 0.6808, 0.7798, 0.7445, 0.7778, 0.7445, 0.7778, 0.7418, 0.7798, 0.7418, 0.7882, 0.7418, 0.7902, 0.7418, 0.7902, 0.7445, 0.7882, 0.7445, 0.6795, 0.7266, 0.6736, 0.7266, 0.6736, 0.7064, 0.6795, 0.7064, 0.9452, 0.8289, 0.9452, 0.8526, 0.9452, 0.8526, 0.9452, 0.8289, 0.9337, 0.9238, 0.9323, 0.9137, 0.9323, 0.9137, 0.9337, 0.9037, 0.5623, 0.9065, 0.5636, 0.8964, 0.5636, 0.9165, 0.5623, 0.9065, 0.7653, 0.7439, 0.753, 0.7439, 0.753, 0.7411, 0.7653, 0.7411, 0.7596, 0.6014, 0.7655, 0.6014, 0.7655, 0.6215, 0.7596, 0.6215, 0.7231, 0.6897, 0.7226, 0.6897, 0.7226, 0.6808, 0.7231, 0.6808, 0.7798, 0.7402, 0.7778, 0.7402, 0.7778, 0.7375, 0.7798, 0.7375, 0.7882, 0.7375, 0.7902, 0.7375, 0.7902, 0.7402, 0.7882, 0.7402, 0.9108, 0.7583, 0.9167, 0.7583, 0.9167, 0.7785, 0.9108, 0.7785, 0.9513, 0.8637, 0.9513, 0.8873, 0.9513, 0.8873, 0.9513, 0.8637, 0.9291, 0.8838, 0.9278, 0.8737, 0.9278, 0.8737, 0.9291, 0.8637, 0.5623, 0.875, 0.5636, 0.865, 0.5636, 0.8851, 0.5623, 0.875, 0.7653, 0.7396, 0.753, 0.7396, 0.753, 0.7369, 0.7653, 0.7369, 0.722, 0.6897, 0.7215, 0.6897, 0.7215, 0.6808, 0.722, 0.6808, 0.7798, 0.736, 0.7778, 0.736, 0.7778, 0.7332, 0.7798, 0.7332, 0.7882, 0.7332, 0.7902, 0.7332, 0.7902, 0.736, 0.7882, 0.736, 0.4279, 0.8807, 0.4338, 0.8807, 0.4338, 0.9008, 0.4279, 0.9008, 0.9448, 0.9037, 0.9448, 0.9273, 0.9448, 0.9273, 0.9448, 0.9037, 0.9416, 0.8068, 0.9402, 0.7967, 0.9402, 0.7967, 0.9416, 0.7866, 0.5623, 0.8436, 0.5636, 0.8335, 0.5636, 0.8537, 0.5623, 0.8436, 0.7653, 0.7353, 0.753, 0.7353, 0.753, 0.7326, 0.7653, 0.7326, 0.7141, 0.6943, 0.7144, 0.6943, 0.7144, 0.7032, 0.7141, 0.7032, 0.7655, 0.6586, 0.7596, 0.6586, 0.7596, 0.6384, 0.7655, 0.6384, 0.7281, 0.692, 0.7276, 0.692, 0.7276, 0.6831, 0.7281, 0.6831, 0.7798, 0.7317, 0.7778, 0.7317, 0.7778, 0.729, 0.7798, 0.729, 0.7882, 0.729, 0.7902, 0.729, 0.7902, 0.7317, 0.7882, 0.7317, 0.3939, 0.8807, 0.3998, 0.8807, 0.3998, 0.9008, 0.3939, 0.9008, 0.9108, 0.9323, 0.9108, 0.9323, 0.9108, 0.9323, 0.9108, 0.9323, 0.02921, 0.9288, 0.02783, 0.9187, 0.02783, 0.9187, 0.02921, 0.9087, 0.5623, 0.8122, 0.5636, 0.8021, 0.5636, 0.8222, 0.5623, 0.8122, 0.7653, 0.7311, 0.753, 0.7311, 0.753, 0.7283, 0.7653, 0.7283, 0.7655, 0.6956, 0.7596, 0.6956, 0.7596, 0.6755, 0.7655, 0.6755, 0.3599, 0.8807, 0.3658, 0.8807, 0.3658, 0.9008, 0.3599, 0.9008, 0.7209, 0.6897, 0.7204, 0.6897, 0.7204, 0.6808, 0.7209, 0.6808, 0.7798, 0.7274, 0.7778, 0.7274, 0.7778, 0.7247, 0.7798, 0.7247, 0.7882, 0.7247, 0.7902, 0.7247, 0.7902, 0.7274, 0.7882, 0.7274, 0.7653, 0.7268, 0.753, 0.7268, 0.753, 0.7241, 0.7653, 0.7241, 0.5623, 0.7807, 0.5636, 0.7707, 0.5636, 0.7908, 0.5623, 0.7807, 0.4593, 0.8768, 0.4579, 0.8667, 0.4579, 0.8667, 0.4593, 0.8566, 0.9527, 0.7554, 0.9527, 0.7791, 0.9527, 0.7791, 0.9527, 0.7554, 0.753, 0.7524, 0.7653, 0.7524, 0.7653, 0.7532, 0.753, 0.7532])
me_cube_006.materials.append(mat_material_001)
me_cube_006.update()
me_cube_007 = bpy.data.meshes.new('Cube.007')
me_cube_007.from_pydata([(-0.3794, -0.3456, 0.2823), (0.3794, -0.3456, 0.2823), (0.3794, -0.3456, 0.7353), (-0.3794, -0.3456, 0.7353), (-0.3794, -0.3374, 0.2823), (0.3794, -0.3374, 0.2823), (-0.3794, -0.3374, 0.7353), (0.3794, -0.3374, 0.7353)], [], [(3, 0, 1, 2), (5, 7, 2, 1), (0, 3, 6, 4), (3, 2, 7, 6), (5, 1, 0, 4), (5, 4, 6, 7)])
me_cube_007.polygons.foreach_set('use_smooth', [True] * 6)
_uv = me_cube_007.uv_layers.new(name='UVMap')
_uv.uv.foreach_set('vector', [0.0963, 0.7904, 0.0896, 0.5418, 0.4631, 0.5427, 0.4698, 0.7914, 0.106, 0.6074, 0.106, 0.75, 0.1034, 0.75, 0.1034, 0.6074, 0.1171, 0.75, 0.1171, 0.6074, 0.1197, 0.6074, 0.1197, 0.75, 0.9898, 0.2444, 0.9898, 0.005546, 0.9923, 0.005546, 0.9923, 0.2444, 0.2102, 0.8615, 0.2077, 0.8615, 0.2077, 0.6226, 0.2102, 0.6226, 0.8243, 0.2555, 0.8243, 0.4944, 0.6817, 0.4944, 0.6817, 0.2555])
me_cube_007.materials.append(mat_material_001)
me_cube_007.update()
me_cube_008 = bpy.data.meshes.new('Cube.008')
me_cube_008.from_pydata([(-0.3401, -0.3456, 0.7737), (-0.3401, -0.3456, 0.8122), (-0.3794, -0.3456, 0.7737), (-0.3794, -0.3456, 0.8122), (-0.3401, -0.3937, 0.7737), (-0.3794, -0.3937, 0.7737), (-0.3401, -0.3937, 0.8122), (-0.3794, -0.3937, 0.8122), (-0.3794, -0.3736, 0.8122), (-0.3401, -0.3736, 0.8122), (-0.3401, -0.3736, 0.7737), (-0.3794, -0.3736, 0.7737), (-0.3401, -0.3456, 0.793), (-0.3794, -0.3456, 0.793), (-0.3401, -0.3937, 0.793), (-0.3794, -0.3937, 0.793), (-0.3401, -0.3605, 0.793), (-0.3794, -0.3736, 0.793), (0.0, -0.3937, 0.793), (0.0, -0.3937, 0.7737), (0.0, -0.3736, 0.7737), (0.0, -0.3937, 0.8122), (0.0, -0.3736, 0.8122), (0.0, -0.3605, 0.793), (-0.3355, -0.3937, 0.793), (-0.3355, -0.3937, 0.8122), (-0.3355, -0.3937, 0.7737), (-0.3355, -0.3605, 0.793), (-0.3355, -0.3736, 0.7737), (-0.3355, -0.3736, 0.8122), (-0.3401, -0.3736, 0.8122), (-0.3794, -0.3736, 0.7737), (-0.3794, -0.3736, 0.8122), (-0.3401, -0.3736, 0.7737), (-0.3794, -0.3736, 0.793), (-0.3401, -0.3605, 0.793), (-0.3297, -0.3937, 0.793), (-0.3175, -0.3937, 0.793), (-0.3236, -0.3895, 0.793), (-0.3175, -0.3937, 0.7737), (-0.3297, -0.3937, 0.7737), (-0.3236, -0.3895, 0.778), (-0.3175, -0.3605, 0.793), (-0.3297, -0.3605, 0.793), (-0.3236, -0.3656, 0.793), (-0.3175, -0.3736, 0.8122), (-0.3297, -0.3736, 0.8122), (-0.3236, -0.3759, 0.808), (-0.3297, -0.3937, 0.8122), (-0.3175, -0.3937, 0.8122), (-0.3236, -0.3895, 0.808), (-0.3297, -0.3736, 0.7737), (-0.3175, -0.3736, 0.7737), (-0.3236, -0.3759, 0.778), (-0.3236, -0.376, 0.8078), (-0.3236, -0.3893, 0.8078), (-0.3236, -0.3659, 0.793), (-0.3236, -0.3893, 0.7781), (-0.3236, -0.376, 0.7781), (-0.3236, -0.3893, 0.793), (-0.3236, -0.3736, 0.8122), (-0.3236, -0.3937, 0.8122), (-0.3236, -0.3605, 0.793), (-0.3236, -0.3937, 0.7737), (-0.3236, -0.3736, 0.7737), (-0.3236, -0.3937, 0.793), (-0.3236, -0.3736, 0.8122), (-0.3236, -0.3937, 0.8122), (-0.3236, -0.3605, 0.793), (-0.3236, -0.3937, 0.793), (-0.3236, -0.3736, 0.7737), (-0.3236, -0.3937, 0.7737)], [], [(13, 12, 0, 2), (15, 5, 4, 14), (9, 8, 7, 6), (11, 10, 4, 5), (17, 11, 5, 15), (39, 52, 20, 19), (35, 30, 9, 16), (34, 31, 11, 17), (31, 33, 10, 11), (30, 32, 8, 9), (32, 34, 17, 8), (33, 35, 16, 10), (24, 26, 40, 36), (8, 17, 15, 7), (7, 15, 14, 6), (3, 1, 12, 13), (27, 29, 46, 43), (26, 28, 51, 40), (28, 27, 43, 51), (29, 25, 48, 46), (9, 6, 25, 29), (16, 9, 29, 27), (4, 10, 28, 26), (10, 16, 27, 28), (6, 14, 24, 25), (14, 4, 26, 24), (0, 12, 35, 33), (3, 13, 34, 32), (1, 3, 32, 30), (2, 0, 33, 31), (13, 2, 31, 34), (12, 1, 30, 35), (45, 49, 21, 22), (42, 45, 22, 23), (52, 42, 23, 20), (37, 39, 19, 18), (25, 24, 36, 48), (49, 45, 60, 61), (67, 66, 46, 48), (45, 42, 62, 60), (66, 68, 43, 46), (52, 39, 63, 64), (70, 71, 40, 51), (42, 52, 64, 62), (68, 70, 51, 43), (37, 49, 61, 65), (69, 67, 48, 36), (39, 37, 65, 63), (71, 69, 36, 40), (49, 37, 18, 21), (54, 55, 61, 60), (56, 54, 60, 62), (57, 58, 64, 63), (58, 56, 62, 64), (55, 59, 65, 61), (59, 57, 63, 65), (50, 47, 66, 67), (47, 44, 68, 66), (38, 50, 67, 69), (44, 53, 70, 68), (53, 41, 71, 70), (41, 38, 69, 71)])
me_cube_008.polygons.foreach_set('use_smooth', [True] * 62)
_uv = me_cube_008.uv_layers.new(name='UVMap')
_uv.uv.foreach_set('vector', [0.7535, 0.9098, 0.7411, 0.9098, 0.7411, 0.9048, 0.7535, 0.9048, 0.3257, 0.8778, 0.3318, 0.8778, 0.3318, 0.8902, 0.3257, 0.8902, 0.137, 0.4925, 0.137, 0.5049, 0.1334, 0.5049, 0.1334, 0.4925, 0.2873, 0.4798, 0.2873, 0.4922, 0.281, 0.4922, 0.281, 0.4798, 0.1491, 0.4635, 0.1491, 0.4574, 0.1554, 0.4574, 0.1554, 0.4635, 0.2793, 0.5015, 0.2791, 0.5078, 0.1792, 0.5055, 0.1794, 0.4992, 0.4449, 0.8778, 0.4449, 0.8778, 0.4449, 0.8778, 0.4449, 0.8778, 0.4449, 0.8778, 0.4449, 0.8778, 0.4449, 0.8778, 0.4449, 0.8778, 0.4449, 0.8778, 0.4449, 0.8778, 0.4449, 0.8778, 0.4449, 0.8778, 0.4449, 0.8778, 0.4449, 0.8778, 0.4449, 0.8778, 0.4449, 0.8778, 0.4449, 0.8778, 0.4449, 0.8778, 0.4449, 0.8778, 0.4449, 0.8778, 0.4449, 0.8778, 0.4449, 0.8778, 0.4449, 0.8778, 0.4449, 0.8778, 0.3257, 0.8916, 0.3318, 0.8916, 0.3318, 0.8934, 0.3257, 0.8934, 0.1491, 0.4695, 0.1491, 0.4635, 0.1554, 0.4635, 0.1554, 0.4695, 0.3197, 0.8778, 0.3257, 0.8778, 0.3257, 0.8902, 0.3197, 0.8902, 0.7535, 0.9148, 0.7411, 0.9148, 0.7411, 0.9098, 0.7535, 0.9098, 0.1443, 0.4911, 0.137, 0.4911, 0.137, 0.4892, 0.1443, 0.4892, 0.281, 0.4937, 0.2873, 0.4937, 0.2873, 0.4955, 0.281, 0.4955, 0.2873, 0.4937, 0.2915, 0.4937, 0.2915, 0.4955, 0.2873, 0.4955, 0.1662, 0.4687, 0.1627, 0.4687, 0.1627, 0.4669, 0.1662, 0.4669, 0.1662, 0.4702, 0.1627, 0.4702, 0.1627, 0.4687, 0.1662, 0.4687, 0.1443, 0.4925, 0.137, 0.4925, 0.137, 0.4911, 0.1443, 0.4911, 0.281, 0.4922, 0.2873, 0.4922, 0.2873, 0.4937, 0.281, 0.4937, 0.2873, 0.4922, 0.2915, 0.4922, 0.2915, 0.4937, 0.2873, 0.4937, 0.3197, 0.8902, 0.3257, 0.8902, 0.3257, 0.8916, 0.3197, 0.8916, 0.3257, 0.8902, 0.3318, 0.8902, 0.3318, 0.8916, 0.3257, 0.8916, 0.1033, 0.9096, 0.1033, 0.9157, 0.09861, 0.9157, 0.09448, 0.9096, 0.1426, 0.518, 0.1426, 0.512, 0.1514, 0.512, 0.1514, 0.518, 0.1229, 0.4527, 0.1226, 0.4651, 0.1177, 0.465, 0.118, 0.4526, 0.2853, 0.4855, 0.2853, 0.4979, 0.2765, 0.4979, 0.2765, 0.4855, 0.1517, 0.4964, 0.1517, 0.4903, 0.1606, 0.4903, 0.1606, 0.4964, 0.1033, 0.9157, 0.1033, 0.9218, 0.09448, 0.9218, 0.09861, 0.9157, 0.1817, 0.4808, 0.1818, 0.4773, 0.2817, 0.4796, 0.2816, 0.4832, 0.1815, 0.4881, 0.1817, 0.4808, 0.2816, 0.4832, 0.2814, 0.4905, 0.2791, 0.5078, 0.279, 0.512, 0.1791, 0.5096, 0.1792, 0.5055, 0.2802, 0.4624, 0.2801, 0.4685, 0.1801, 0.4661, 0.1803, 0.4601, 0.3197, 0.8916, 0.3257, 0.8916, 0.3257, 0.8934, 0.3197, 0.8934, 0.1818, 0.4773, 0.1817, 0.4808, 0.1798, 0.4808, 0.1799, 0.4772, 0.1627, 0.465, 0.1662, 0.465, 0.1662, 0.4669, 0.1627, 0.4669, 0.1741, 0.4859, 0.174, 0.4932, 0.1721, 0.4931, 0.1722, 0.4858, 0.137, 0.4873, 0.1443, 0.4873, 0.1443, 0.4892, 0.137, 0.4892, 0.2791, 0.5078, 0.2793, 0.5015, 0.2812, 0.5016, 0.281, 0.5079, 0.2873, 0.4974, 0.281, 0.4974, 0.281, 0.4955, 0.2873, 0.4955, 0.279, 0.512, 0.2791, 0.5078, 0.281, 0.5079, 0.2809, 0.512, 0.2915, 0.4974, 0.2873, 0.4974, 0.2873, 0.4955, 0.2915, 0.4955, 0.2802, 0.4624, 0.2803, 0.4564, 0.2822, 0.4564, 0.2821, 0.4625, 0.3257, 0.8953, 0.3197, 0.8953, 0.3197, 0.8934, 0.3257, 0.8934, 0.2801, 0.4685, 0.2802, 0.4624, 0.2821, 0.4625, 0.282, 0.4685, 0.3318, 0.8953, 0.3257, 0.8953, 0.3257, 0.8934, 0.3318, 0.8934, 0.2803, 0.4564, 0.2802, 0.4624, 0.1803, 0.4601, 0.1804, 0.454, 0.2323, 0.919, 0.2364, 0.919, 0.2378, 0.9204, 0.2315, 0.9204, 0.2291, 0.9143, 0.2323, 0.919, 0.2315, 0.9204, 0.2274, 0.9143, 0.2364, 0.9096, 0.2323, 0.9096, 0.2315, 0.9083, 0.2378, 0.9083, 0.2323, 0.9096, 0.2291, 0.9143, 0.2274, 0.9143, 0.2315, 0.9083, 0.2364, 0.919, 0.2364, 0.9143, 0.2378, 0.9143, 0.2378, 0.9204, 0.2364, 0.9143, 0.2364, 0.9096, 0.2378, 0.9083, 0.2378, 0.9143, 0.2552, 0.919, 0.2594, 0.919, 0.2601, 0.9204, 0.2538, 0.9204, 0.2594, 0.919, 0.2627, 0.9143, 0.2643, 0.9143, 0.2601, 0.9204, 0.2552, 0.9143, 0.2552, 0.919, 0.2538, 0.9204, 0.2538, 0.9143, 0.2627, 0.9143, 0.2594, 0.9096, 0.2601, 0.9083, 0.2643, 0.9143, 0.2594, 0.9096, 0.2552, 0.9096, 0.2538, 0.9083, 0.2601, 0.9083, 0.2552, 0.9096, 0.2552, 0.9143, 0.2538, 0.9143, 0.2538, 0.9083])
me_cube_008.materials.append(mat_material_001)
me_cube_008.update()

# ---- objects
ob_cube = bpy.data.objects.new('Cube', me_cube_001)
ob_cube_001 = bpy.data.objects.new('Cube.001', me_cube_002)
ob_cube_002 = bpy.data.objects.new('Cube.002', me_cube_003)
ob_cube_003 = bpy.data.objects.new('Cube.003', me_cube_004)
ob_cube_004 = bpy.data.objects.new('Cube.004', me_cube_005)
ob_circle = bpy.data.objects.new('Circle', me_circle)
ob_circle_001 = bpy.data.objects.new('Circle.001', me_circle)
ob_cube_005 = bpy.data.objects.new('Cube.005', me_cube_006)
ob_cube_006 = bpy.data.objects.new('Cube.006', me_cube_007)
ob_cube_007 = bpy.data.objects.new('Cube.007', me_cube_008)
ob_empty = bpy.data.objects.new('Empty', None)
ob_empty_001 = bpy.data.objects.new('Empty.001', None)

# ---- transforms, parenting, visibility, modifiers, constraints
ob_cube.location = (0.0, 0.0, 0.0)
_m = ob_cube.modifiers.new('Bevel', 'BEVEL')
_m.width = 0.001
_m.width_pct = 0.001
_m.segments = 2
ob_cube_001.location = (0.0, 0.0, 0.0)
_m = ob_cube_001.modifiers.new('Bevel', 'BEVEL')
_m.width = 0.001
_m.width_pct = 0.001
_m.segments = 2
ob_cube_002.location = (0.0, 0.0, 0.0)
_m = ob_cube_002.modifiers.new('Bevel', 'BEVEL')
_m.width = 0.001
_m.width_pct = 0.001
_m.segments = 2
ob_cube_003.location = (0.0, 0.0, 0.0)
_m = ob_cube_003.modifiers.new('Bevel', 'BEVEL')
_m.width = 0.001
_m.width_pct = 0.001
_m.segments = 2
ob_cube_004.location = (0.0, 0.0, 0.0)
_m = ob_cube_004.modifiers.new('Bevel', 'BEVEL')
_m.width = 0.001
_m.width_pct = 0.001
_m.segments = 2
ob_circle.location = (0.0, -0.3351, 0.8685)
_m = ob_circle.modifiers.new('Bevel', 'BEVEL')
_m.width = 0.001
_m.width_pct = 0.001
_m.segments = 2
ob_circle_001.location = (-0.2701, -0.3351, 0.8685)
_m = ob_circle_001.modifiers.new('Bevel', 'BEVEL')
_m.width = 0.001
_m.width_pct = 0.001
_m.segments = 2
_m = ob_circle_001.modifiers.new('Array', 'ARRAY')
_m.use_constant_offset = True
_m.constant_offset_displace = (0.09, 0.0, 0.0)
_m.use_relative_offset = False
_m = ob_circle_001.modifiers.new('Mirror', 'MIRROR')
_m.mirror_object = ob_cube_001
ob_cube_005.location = (0.0, 0.0, 0.0)
_m = ob_cube_005.modifiers.new('Bevel', 'BEVEL')
_m.width = 0.001
_m.width_pct = 0.001
_m.segments = 2
ob_cube_006.location = (0.0, 0.0, 0.0)
_m = ob_cube_006.modifiers.new('Bevel', 'BEVEL')
_m.width = 0.001
_m.width_pct = 0.001
_m.segments = 2
ob_cube_007.location = (0.0, 0.0, 0.0)
_m = ob_cube_007.modifiers.new('Mirror', 'MIRROR')
_m.use_clip = True
_m = ob_cube_007.modifiers.new('Bevel', 'BEVEL')
_m.width = 0.001
_m.width_pct = 0.001
_m.segments = 2
_m.angle_limit = 1.396
_m = ob_cube_007.modifiers.new('Subdivision', 'SUBSURF')
ob_empty.location = (0.0, 0.0, 0.5119)
ob_empty.rotation_euler = (1.571, -0.0, -0.0)
ob_empty.scale = (0.2013, 0.2125, 0.2013)
ob_empty.empty_display_type = 'IMAGE'
ob_empty.empty_display_size = 5.0
ob_empty.empty_image_depth = 'FRONT'
ob_empty.use_empty_image_alpha = True
ob_empty.empty_image_side = 'FRONT'
ob_empty.color = (1.0, 1.0, 1.0, 0.2727)
ob_empty_001.location = (0.0, 0.002003, 0.0)
ob_empty_001.scale = (0.1575, 0.1667, 0.1412)
ob_empty_001.empty_display_type = 'IMAGE'
ob_empty_001.empty_display_size = 5.0
ob_empty_001.empty_image_depth = 'FRONT'
ob_empty_001.use_empty_image_alpha = True
ob_empty_001.empty_image_side = 'FRONT'
ob_empty_001.color = (1.0, 1.0, 1.0, 0.5195)

# ---- collection membership
col_collection.objects.link(ob_cube)
col_collection.objects.link(ob_cube_001)
col_collection.objects.link(ob_cube_002)
col_collection.objects.link(ob_cube_003)
col_collection.objects.link(ob_cube_004)
col_collection.objects.link(ob_circle)
col_collection.objects.link(ob_circle_001)
col_collection.objects.link(ob_cube_005)
col_collection.objects.link(ob_cube_006)
col_collection.objects.link(ob_cube_007)
col_ref.objects.link(ob_empty)
col_ref.objects.link(ob_empty_001)

# ---- scene / render settings (as saved in the file)
scene.frame_start = 1; scene.frame_end = 250; scene.frame_set(122)
scene.render.engine = 'BLENDER_EEVEE_NEXT'
scene.cycles.sampling_pattern = 'TABULATED_SOBOL'
scene.cycles.use_light_tree = False
scene.view_settings.view_transform = 'Filmic'
bpy.context.view_layer.update()

# ---- added for rendering (the .blend has no active camera and no usable light): camera, sun
cam_auto = bpy.data.cameras.new('AutoCamera')
cam_auto.lens = 50.0
cam_auto.sensor_width = 36.0
cam_auto.clip_end = 1000.0
ob_auto_camera = bpy.data.objects.new('AutoCamera', cam_auto)
scene.collection.objects.link(ob_auto_camera)
ob_auto_camera.location = (1.35688, -1.63571, 1.58002)
ob_auto_camera.rotation_euler = (1.09748, -7.21219e-08, 0.694738)
scene.camera = ob_auto_camera
light_auto_sun = bpy.data.lights.new('AutoSun', 'SUN')
light_auto_sun.energy = 3.0
light_auto_sun.angle = 0.0523599
ob_auto_sun = bpy.data.objects.new('AutoSun', light_auto_sun)
scene.collection.objects.link(ob_auto_sun)
ob_auto_sun.rotation_euler = (0.872665, 0.174533, 0.523599)
bpy.context.view_layer.update()
